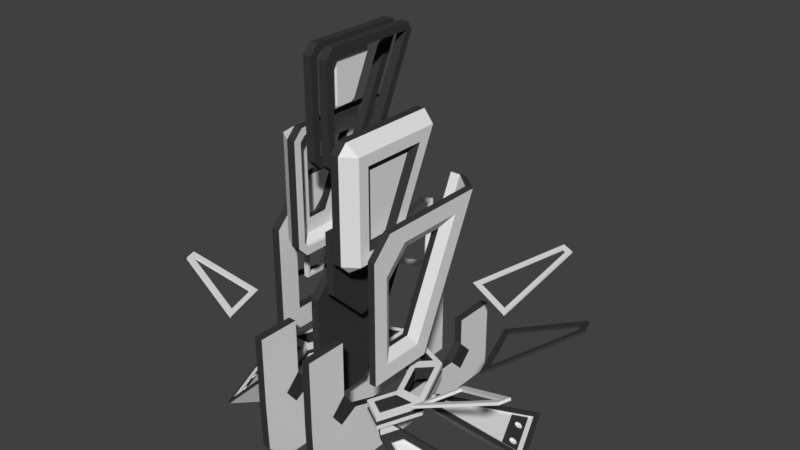 # Source: OwnResp.blend  (saved by Blender 3.2.14; exported with 4.5.12 LTS)
import bpy
from mathutils import Matrix  # noqa: F401  (used for matrix-valued properties, if any)

bpy.ops.wm.read_factory_settings(use_empty=True)
scene = bpy.context.scene
scene.name = 'Scene'

# ---- collections
col_collection_1 = bpy.data.collections.new('Collection 1'); scene.collection.children.link(col_collection_1)

# ---- materials (node trees are filled in below, after node groups)
mat_white = bpy.data.materials.new('White')
mat_white.alpha_threshold = 0.0
mat_white.use_transparent_shadow = False
mat_white.roughness = 0.5
mat_black = bpy.data.materials.new('Black')
mat_black.alpha_threshold = 0.0
mat_black.use_transparent_shadow = False
mat_black.diffuse_color = (0.04231, 0.04231, 0.04231, 1.0)
mat_black.roughness = 0.5

# ---- material node trees

# ---- world
world_world = bpy.data.worlds.new('World'); scene.world = world_world
world_world.color = (0.05088, 0.05088, 0.05088)
world_world.use_sun_shadow = False
world_world.sun_shadow_jitter_overblur = 0.0
world_world.cycles.sampling_method = 'MANUAL'

# ---- meshes
me_circle_014 = bpy.data.meshes.new('Circle.014')
me_circle_014.from_pydata([(-0.7341, -0.2283, 0.5324), (-0.7367, -0.2221, 0.5324), (-0.5179, -0.1562, 0.4261), (-0.4712, -0.269, 0.4261), (-0.7302, -0.2267, 0.5414), (-0.7328, -0.2205, 0.5414), (-0.514, -0.1546, 0.4352), (-0.4673, -0.2673, 0.4352), (-0.7615, -0.209, 0.5408), (-0.7462, -0.246, 0.5408), (-0.4419, -0.293, 0.4178), (-0.5083, -0.1327, 0.4178), (-0.7576, -0.2074, 0.5498), (-0.7423, -0.2443, 0.5498), (-0.4379, -0.2914, 0.4268), (-0.5043, -0.1311, 0.4268), (-0.5083, -0.02062, 0.4252), (-0.7109, 0.185, 0.5333), (-0.7004, 0.2104, 0.5333), (-0.4336, 0.1599, 0.4252), (-0.5049, -0.02206, 0.4345), (-0.7074, 0.1836, 0.5426), (-0.6969, 0.2089, 0.5426), (-0.4301, 0.1584, 0.4345), (-0.5025, -0.05441, 0.4178), (-0.733, 0.1795, 0.5408), (-0.7111, 0.2325, 0.5408), (-0.4075, 0.175, 0.4178), (-0.499, -0.05586, 0.427), (-0.7295, 0.1781, 0.55), (-0.7076, 0.231, 0.55), (-0.404, 0.1735, 0.427), (-0.3408, 0.5554, 0.5334), (-0.3662, 0.5449, 0.5334), (-0.1454, 0.3416, 0.4251), (-0.3262, 0.2667, 0.4251), (-0.3394, 0.552, 0.5427), (-0.3648, 0.5415, 0.5427), (-0.144, 0.3382, 0.4344), (-0.3248, 0.2633, 0.4344), (-0.1129, 0.3352, 0.4178), (-0.3347, 0.5778, 0.5408), (-0.3877, 0.5559, 0.5408), (-0.3423, 0.2402, 0.4178), (-0.1115, 0.3318, 0.427), (-0.3333, 0.5744, 0.55), (-0.3863, 0.5525, 0.55), (-0.3409, 0.2367, 0.427), (0.3408, 0.5554, 0.5334), (0.3662, 0.5449, 0.5334), (0.1454, 0.3416, 0.4251), (0.3262, 0.2667, 0.4251), (0.3394, 0.552, 0.5427), (0.3648, 0.5415, 0.5427), (0.144, 0.3382, 0.4344), (0.3248, 0.2633, 0.4344), (0.1129, 0.3352, 0.4178), (0.3347, 0.5778, 0.5408), (0.3877, 0.5559, 0.5408), (0.3423, 0.2402, 0.4178), (0.1115, 0.3318, 0.427), (0.3333, 0.5744, 0.55), (0.3863, 0.5525, 0.55), (0.3409, 0.2367, 0.427), (0.5083, -0.02062, 0.4252), (0.7109, 0.185, 0.5333), (0.7004, 0.2104, 0.5333), (0.4336, 0.1599, 0.4252), (0.5049, -0.02206, 0.4345), (0.7074, 0.1836, 0.5426), (0.6969, 0.2089, 0.5426), (0.4301, 0.1584, 0.4345), (0.5025, -0.05441, 0.4178), (0.733, 0.1795, 0.5408), (0.7111, 0.2325, 0.5408), (0.4075, 0.175, 0.4178), (0.499, -0.05586, 0.427), (0.7295, 0.1781, 0.55), (0.7076, 0.231, 0.55), (0.404, 0.1735, 0.427), (0.7341, -0.2283, 0.5324), (0.7367, -0.2221, 0.5324), (0.5179, -0.1562, 0.4261), (0.4712, -0.269, 0.4261), (0.7302, -0.2267, 0.5414), (0.7328, -0.2205, 0.5414), (0.514, -0.1546, 0.4352), (0.4673, -0.2673, 0.4352), (0.7615, -0.209, 0.5408), (0.7462, -0.246, 0.5408), (0.4419, -0.293, 0.4178), (0.5083, -0.1327, 0.4178), (0.7576, -0.2074, 0.5498), (0.7423, -0.2443, 0.5498), (0.4379, -0.2914, 0.4268), (0.5043, -0.1311, 0.4268), (0.04992, 0.08063, 1.528), (0.04992, 0.06504, 1.559), (0.04992, -0.05897, 1.156), (0.04992, -0.09787, 1.125), (0.04992, -0.2247, 1.125), (0.04992, -0.2519, 1.16), (0.04992, -0.2247, 1.559), (0.04992, -0.2519, 1.525), (0.04992, 0.05555, 1.526), (0.04992, 0.05292, 1.531), (0.04992, -0.0778, 1.177), (0.04992, -0.1049, 1.156), (0.04992, -0.2151, 1.154), (0.04992, -0.2287, 1.172), (0.04992, -0.2151, 1.53), (0.04992, -0.2287, 1.512), (0.01664, -0.2519, 1.16), (0.01664, 0.06504, 1.559), (0.01664, -0.05897, 1.156), (0.01664, -0.09787, 1.125), (0.01664, -0.2247, 1.125), (0.01664, 0.08063, 1.528), (0.01664, -0.2247, 1.559), (0.01664, -0.2519, 1.525), (0.01664, -0.2287, 1.172), (0.01664, 0.05292, 1.531), (0.01664, -0.0778, 1.177), (0.01664, -0.1049, 1.156), (0.01664, -0.2151, 1.154), (0.01664, 0.05555, 1.526), (0.01664, -0.2151, 1.53), (0.01664, -0.2287, 1.512), (-0.04992, 0.08063, 1.528), (-0.04992, 0.06504, 1.559), (-0.04992, -0.05897, 1.156), (-0.04992, -0.09787, 1.125), (-0.04992, -0.2247, 1.125), (-0.04992, -0.2519, 1.16), (-0.04992, -0.2247, 1.559), (-0.04992, -0.2519, 1.525), (-0.04992, 0.05555, 1.526), (-0.04992, 0.05292, 1.531), (-0.04992, -0.0778, 1.177), (-0.04992, -0.1049, 1.156), (-0.04992, -0.2151, 1.154), (-0.04992, -0.2287, 1.172), (-0.04992, -0.2151, 1.53), (-0.04992, -0.2287, 1.512), (-0.01664, -0.2519, 1.16), (-0.01664, 0.06504, 1.559), (-0.01664, -0.05897, 1.156), (-0.01664, -0.09787, 1.125), (-0.01664, -0.2247, 1.125), (-0.01664, 0.08063, 1.528), (-0.01664, -0.2247, 1.559), (-0.01664, -0.2519, 1.525), (-0.01664, -0.2287, 1.172), (-0.01664, 0.05292, 1.531), (-0.01664, -0.0778, 1.177), (-0.01664, -0.1049, 1.156), (-0.01664, -0.2151, 1.154), (-0.01664, 0.05555, 1.526), (-0.01664, -0.2151, 1.53), (-0.01664, -0.2287, 1.512), (-0.248, -0.1781, 0.4837), (-0.2144, -0.02, 0.3995), (-0.248, -0.06229, 0.4837), (-0.248, 0.09991, 0.9155), (-0.248, -0.2449, 0.3995), (-0.248, -0.02, 0.3995), (-0.2144, -0.2449, 0.3995), (-0.248, 0.2054, 0.9996), (-0.248, -0.1781, 0.7562), (-0.248, -0.05167, 0.9155), (-0.248, -0.1185, 0.9996), (-0.248, -0.2449, 0.8403), (-0.2144, 0.2054, 0.9996), (-0.2144, -0.1781, 0.4837), (-0.2144, -0.06229, 0.4837), (-0.2144, 0.09991, 0.9155), (-0.2144, -0.2449, 0.8403), (-0.2144, -0.1185, 0.9996), (-0.2144, -0.05167, 0.9155), (-0.2144, -0.1781, 0.7562), (-0.08032, 0.09179, 1.23), (-0.08032, 0.07469, 1.264), (-0.08032, -0.06127, 0.8225), (-0.08032, -0.1039, 0.7885), (-0.1139, -0.243, 0.7885), (-0.1139, -0.2728, 0.8261), (-0.1692, -0.1984, 0.8822), (-0.1139, -0.2728, 1.226), (-0.1139, -0.243, 1.264), (-0.1692, -0.1984, 1.17), (-0.1139, -0.1039, 0.7885), (-0.1692, -0.1212, 0.8822), (-0.1139, -0.06127, 0.8225), (-0.1139, 0.07469, 1.264), (-0.1139, 0.09179, 1.23), (-0.1692, -0.01298, 1.17), (-0.08032, -0.243, 0.7885), (-0.08032, -0.2728, 0.8261), (-0.08032, -0.243, 1.264), (-0.08032, -0.2728, 1.226), (-0.08032, 0.0667, 1.228), (-0.08032, 0.06257, 1.236), (-0.08032, -0.08009, 0.8434), (-0.08032, -0.1109, 0.8189), (-0.09806, -0.2344, 0.8162), (-0.09806, -0.2508, 0.8369), (-0.1282, -0.1898, 0.8939), (-0.09806, -0.2508, 1.215), (-0.09806, -0.2344, 1.236), (-0.1285, -0.1898, 1.16), (-0.0982, -0.1099, 0.8173), (-0.1288, -0.1276, 0.895), (-0.0982, -0.0794, 0.8416), (-0.09656, 0.06343, 1.238), (-0.09656, 0.06852, 1.228), (-0.1271, -0.02325, 1.162), (-0.08032, -0.2334, 0.8177), (-0.08032, -0.2496, 0.8382), (-0.08032, -0.2334, 1.235), (-0.08032, -0.2496, 1.214), (-0.1692, -0.243, 0.8261), (-0.1692, -0.09295, 0.8261), (-0.1692, -0.243, 1.226), (-0.1692, 0.05738, 1.226), (-0.1285, -0.2344, 0.8369), (-0.1289, -0.09964, 0.8394), (-0.1285, -0.2344, 1.215), (-0.1268, 0.04868, 1.219), (0.08032, 0.09179, 1.23), (0.08032, 0.07469, 1.264), (0.08032, -0.06127, 0.8225), (0.08032, -0.1039, 0.7885), (0.1139, -0.243, 0.7885), (0.1511, -0.1856, 0.8984), (0.1139, -0.2728, 0.8261), (0.1139, -0.243, 1.264), (0.1139, -0.2728, 1.226), (0.1511, -0.1856, 1.154), (0.1139, -0.1039, 0.7885), (0.1139, -0.06127, 0.8225), (0.1511, -0.1293, 0.8984), (0.1139, 0.07469, 1.264), (0.1511, -0.03331, 1.154), (0.1139, 0.09179, 1.23), (0.08032, -0.243, 0.7885), (0.08032, -0.2728, 0.8261), (0.08032, -0.243, 1.264), (0.08032, -0.2728, 1.226), (0.08032, 0.0667, 1.228), (0.08032, 0.06257, 1.236), (0.08032, -0.08009, 0.8434), (0.08032, -0.1109, 0.8189), (0.09806, -0.2344, 0.8162), (0.1285, -0.2344, 0.8369), (0.09806, -0.2508, 0.8369), (0.09806, -0.2344, 1.236), (0.09806, -0.2508, 1.215), (0.1285, -0.2344, 1.215), (0.0982, -0.1099, 0.8173), (0.0982, -0.0794, 0.8416), (0.1289, -0.09964, 0.8394), (0.09656, 0.06343, 1.238), (0.1268, 0.04868, 1.219), (0.09656, 0.06852, 1.228), (0.08032, -0.2334, 0.8177), (0.08032, -0.2496, 0.8382), (0.08032, -0.2334, 1.235), (0.08032, -0.2496, 1.214), (0.1692, 0.05738, 1.226), (0.1692, -0.09295, 0.8261), (0.1692, -0.243, 0.8261), (0.1692, -0.243, 1.226), (0.1692, 0.002022, 1.182), (0.1692, -0.1151, 0.8702), (0.1692, -0.2079, 0.8702), (0.1692, -0.2079, 1.182), (-0.1295, 0.007427, -0.0133), (-0.1292, 0.007427, 0.1352), (-0.1306, -0.4188, 0.2628), (-0.09626, 0.007427, -0.01313), (-0.09599, 0.007427, 0.1352), (-0.09743, -0.4189, 0.2628), (-0.1295, -0.3484, -0.0133), (-0.1297, -0.4152, 0.06991), (-0.09645, -0.4153, 0.07008), (-0.09626, -0.3485, -0.01313), (-0.1295, 0.2576, -0.0133), (-0.09626, 0.2576, -0.01313), (-0.1306, -0.4188, 0.5421), (-0.09743, -0.4189, 0.5421), (-0.1302, -0.2873, 0.5421), (-0.09698, -0.2873, 0.5421), (-0.1292, 0.396, 0.1352), (-0.1295, 0.396, -0.0133), (-0.09599, 0.396, 0.1352), (-0.09626, 0.396, -0.01313), (-0.1292, 0.2576, 0.3035), (-0.09599, 0.2576, 0.3035), (-0.1292, 0.396, 0.3035), (-0.09599, 0.396, 0.3035), (-0.1292, 0.2112, 0.1352), (-0.1292, 0.2576, 0.1936), (-0.1292, 0.304, 0.1352), (-0.1293, 0.2576, 0.07674), (-0.09599, 0.2576, 0.1936), (-0.09599, 0.2112, 0.1352), (-0.0961, 0.2576, 0.07674), (-0.09599, 0.304, 0.1352), (-0.1302, -0.2873, 0.3241), (-0.13, -0.2413, 0.2428), (-0.13, -0.3004, 0.2037), (-0.1304, -0.336, 0.2628), (-0.09683, -0.2413, 0.2427), (-0.09698, -0.2873, 0.3241), (-0.09715, -0.336, 0.2628), (-0.09683, -0.3004, 0.2037), (-0.1295, -0.1406, -0.0133), (-0.09626, -0.1406, -0.01313), (-0.1297, -0.1406, 0.199), (-0.09649, -0.1406, 0.199), (-0.09626, 0.1203, -0.01313), (-0.1295, 0.1203, -0.0133), (-0.1292, 0.1203, 0.1352), (-0.09599, 0.1203, 0.1352), (0.0967, 0.007427, -0.0133), (0.09696, 0.007427, 0.1352), (0.09553, -0.4188, 0.2628), (0.1299, 0.007427, -0.01313), (0.1302, 0.007427, 0.1352), (0.1287, -0.4189, 0.2628), (0.0967, -0.3484, -0.0133), (0.0965, -0.4152, 0.06991), (0.1297, -0.4153, 0.07008), (0.1299, -0.3485, -0.01313), (0.0967, 0.2576, -0.0133), (0.1299, 0.2576, -0.01313), (0.09553, -0.4188, 0.5421), (0.1287, -0.4189, 0.5421), (0.09597, -0.2873, 0.5421), (0.1292, -0.2873, 0.5421), (0.09696, 0.396, 0.1352), (0.0967, 0.396, -0.0133), (0.1302, 0.396, 0.1352), (0.1299, 0.396, -0.01313), (0.09696, 0.2576, 0.3035), (0.1302, 0.2576, 0.3035), (0.09696, 0.396, 0.3035), (0.1302, 0.396, 0.3035), (0.09696, 0.2112, 0.1352), (0.09696, 0.2576, 0.1936), (0.09696, 0.304, 0.1352), (0.09686, 0.2576, 0.07674), (0.1302, 0.2576, 0.1936), (0.1302, 0.2112, 0.1352), (0.1301, 0.2576, 0.07674), (0.1302, 0.304, 0.1352), (0.09597, -0.2873, 0.3241), (0.09612, -0.2413, 0.2428), (0.09612, -0.3004, 0.2037), (0.0958, -0.336, 0.2628), (0.1293, -0.2413, 0.2427), (0.1292, -0.2873, 0.3241), (0.129, -0.336, 0.2628), (0.1293, -0.3004, 0.2037), (0.0967, -0.1406, -0.0133), (0.1299, -0.1406, -0.01313), (0.09646, -0.1406, 0.199), (0.1297, -0.1406, 0.199), (0.1299, 0.1203, -0.01313), (0.0967, 0.1203, -0.0133), (0.09696, 0.1203, 0.1352), (0.1302, 0.1203, 0.1352), (0.09711, 0.2395, 0.9443), (0.09711, 0.0208, 0.3622), (0.1982, -0.1568, 0.4707), (0.1451, 0.0208, 0.3622), (0.1982, -0.0764, 0.4707), (0.1982, 0.06075, 0.8358), (0.1451, 0.2395, 0.9443), (0.224, 0.1903, 0.9392), (0.224, -0.02447, 0.3673), (0.224, -0.2388, 0.3673), (0.224, 0.1112, 0.8761), (0.224, -0.05617, 0.4304), (0.224, -0.1887, 0.4304), (0.09711, 0.2189, 0.9566), (0.09711, 0.0002503, 0.3744), (0.171, -0.1617, 0.4645), (0.1362, 0.001279, 0.3738), (0.1711, -0.07246, 0.4628), (0.1706, 0.06576, 0.8398), (0.1376, 0.2196, 0.9562), (0.2007, 0.1784, 0.9463), (0.1975, -0.0322, 0.3719), (0.1954, -0.2388, 0.3673), (0.1955, 0.1124, 0.877), (0.1958, -0.05423, 0.4266), (0.1956, -0.1905, 0.4283), (0.224, -0.2388, 0.858), (0.1954, -0.2388, 0.858), (0.1962, -0.1744, 0.9403), (0.1982, -0.1568, 0.7399), (0.1982, -0.08068, 0.8358), (0.224, -0.1887, 0.7802), (0.224, -0.1126, 0.8761), (0.224, -0.1744, 0.9391), (0.1708, -0.08559, 0.8413), (0.171, -0.1617, 0.7461), (0.1955, -0.1904, 0.8782), (0.02336, -0.1152, 1.456), (0.02336, -0.1157, 1.457), (0.02336, -0.1392, 1.393), (0.02336, -0.144, 1.389), (0.02336, -0.1638, 1.389), (0.02336, -0.1663, 1.392), (0.02336, -0.1638, 1.456), (0.02336, -0.1663, 1.453), (0.02336, -0.1468, 1.423), (-0.02336, -0.1615, 1.452), (-0.02336, -0.1636, 1.396), (-0.02336, -0.1615, 1.394), (-0.02336, -0.1444, 1.394), (-0.02336, -0.1402, 1.397), (-0.02336, -0.12, 1.452), (-0.02336, -0.1196, 1.451), (-0.02336, -0.1636, 1.449), (-0.02336, -0.1468, 1.423), (-0.01223, -0.06455, 1.508), (-0.02336, -0.07286, 1.499), (0.02336, -0.07286, 1.499), (0.01223, -0.06455, 1.508), (0.01223, -0.06578, 1.51), (0.02336, -0.07397, 1.502), (-0.02336, -0.07397, 1.502), (-0.01223, -0.06578, 1.51), (0.01223, -0.1269, 1.345), (0.02336, -0.1289, 1.353), (-0.02336, -0.1289, 1.353), (-0.01223, -0.1269, 1.345), (-0.02336, -0.1403, 1.344), (-0.01223, -0.1396, 1.335), (0.01223, -0.1396, 1.335), (0.02336, -0.1403, 1.344), (-0.01223, -0.1912, 1.334), (-0.02336, -0.1867, 1.343), (0.02336, -0.1867, 1.343), (0.01223, -0.1912, 1.334), (0.02336, -0.1924, 1.35), (0.01223, -0.1976, 1.342), (-0.01223, -0.1976, 1.342), (-0.02336, -0.1924, 1.35), (0.02336, -0.1867, 1.501), (0.01223, -0.1912, 1.51), (-0.01223, -0.1912, 1.51), (-0.02336, -0.1867, 1.501), (-0.02336, -0.1924, 1.494), (-0.01223, -0.1976, 1.502), (0.01223, -0.1976, 1.502), (0.02336, -0.1924, 1.494), (0.178, -0.2352, 0.238), (0.2238, -0.1474, 0.238), (0.1583, -0.02178, 0.238), (0.2424, 0.04503, 0.238), (0.3428, -0.1474, 0.238), (0.2727, -0.2819, 0.238), (0.2727, -0.2819, 0.2896), (0.178, -0.2352, 0.2896), (0.2238, -0.1474, 0.2896), (0.3428, -0.1474, 0.2896), (0.2424, 0.04503, 0.2896), (0.1583, -0.02178, 0.2896), (0.2056, 0.0392, 0.238), (0.1534, -0.002225, 0.238), (0.02089, 0.04133, 0.238), (0.02089, 0.09992, 0.238), (0.2628, -0.2575, 0.238), (0.2041, -0.2285, 0.238), (0.2378, -0.164, 0.238), (0.3116, -0.164, 0.238), (0.3116, -0.1308, 0.2896), (0.2351, 0.01576, 0.2896), (0.1829, -0.02567, 0.2896), (0.2378, -0.1308, 0.2896), (0.3116, -0.1308, 0.238), (0.2378, -0.1308, 0.238), (0.1829, -0.02567, 0.238), (0.2351, 0.01576, 0.238), (0.2628, -0.2575, 0.2896), (0.3116, -0.164, 0.2896), (0.2378, -0.164, 0.2896), (0.2041, -0.2285, 0.2896), (0.2056, 0.0392, 0.2896), (0.02089, 0.09992, 0.2896), (0.02089, 0.04133, 0.2896), (0.1534, -0.002225, 0.2896), (0.362, -0.07996, 0.007874), (0.3763, -0.07044, 0.006137), (0.3765, -0.07269, -1.192e-07), (0.3216, -0.1575, 0.007874), (0.331, -0.1599, -1.192e-07), (0.3242, -0.1684, 0.006806), (0.2839, -0.2783, 0.2051), (0.3192, -0.2518, 0.181), (0.281, -0.2719, 0.2119), (0.3189, -0.2058, 0.2058), (0.31, -0.2164, 0.2119), (0.3332, -0.2251, 0.181), (0.5498, -0.1204, 0.02657), (0.6073, -0.07269, -1.192e-07), (0.599, -0.07044, 0.006137), (0.4745, -0.2647, 0.02657), (0.4834, -0.2948, 0.006806), (0.4942, -0.2895, -1.192e-07), (0.2377, -0.2417, 0.2051), (0.2385, -0.2381, 0.2119), (0.236, -0.2299, 0.204), (0.2571, -0.2058, 0.2058), (0.2449, -0.2129, 0.204), (0.2499, -0.2164, 0.2119), (0.2355, -0.05557, 0.2059), (0.2385, -0.05576, 0.2119), (0.2403, -0.04067, 0.205), (0.3146, -0.01515, 0.1883), (0.2794, -0.009615, 0.205), (0.281, -0.02204, 0.2119), (0.3282, -0.04112, 0.1883), (0.31, -0.07756, 0.2119), (0.3189, -0.0797, 0.2059), (0.2447, -0.07322, 0.2059), (0.257, -0.0797, 0.2059), (0.2499, -0.07756, 0.2119), (0.3763, 0.06201, 0.006019), (0.3641, 0.06849, 0.006018), (0.3765, 0.07269, -1.192e-07), (0.5993, 0.06201, 0.006019), (0.6073, 0.07269, -1.192e-07), (0.5653, 0.07869, 0.01928), (0.4787, 0.2815, 0.006926), (0.4846, 0.2333, 0.01928), (0.4942, 0.2895, -1.192e-07), (0.3267, 0.1609, 0.006926), (0.331, 0.1599, -1.192e-07), (0.3227, 0.1478, 0.006018), (0.2674, -0.2706, 0.2691), (0.2674, -0.2706, 0.2585), (0.3337, -0.1436, 0.2585), (0.3337, -0.1436, 0.2691), (0.2212, -0.1436, 0.2691), (0.2212, -0.1436, 0.2585), (0.178, -0.2265, 0.2585), (0.178, -0.2265, 0.2691), (0.009835, 0.02418, 0.2585), (0.009835, 0.02418, 0.2691), (0.1593, -0.02497, 0.2691), (0.1593, -0.02497, 0.2585), (0.2388, 0.03813, 0.2691), (0.2388, 0.03813, 0.2585), (0.009835, 0.1134, 0.2585), (0.009835, 0.1134, 0.2691), (0.178, -0.2352, 0.2552), (0.2238, -0.1474, 0.2552), (0.178, -0.2352, 0.2724), (0.2238, -0.1474, 0.2724), (0.3428, -0.1474, 0.2552), (0.2727, -0.2819, 0.2552), (0.3428, -0.1474, 0.2724), (0.2727, -0.2819, 0.2724), (0.2424, 0.04503, 0.2552), (0.2424, 0.04503, 0.2724), (0.1583, -0.02178, 0.2552), (0.1583, -0.02178, 0.2724), (0.2929, -0.2776, 0.2061), (0.326, -0.2142, 0.2061), (0.3249, -0.075, 0.2077), (0.2919, -0.01174, 0.2077), (0.4966, 0.2874, 0.004205), (0.6104, 0.06928, 0.004205), (0.607, -0.07838, 0.005795), (0.4944, -0.2943, 0.005795), (0.3185, -0.2617, 0.1896), (0.337, -0.2263, 0.1896), (0.3328, -0.04938, 0.1957), (0.3147, -0.01463, 0.1957), (0.4952, 0.2492, 0.01622), (0.5846, 0.07787, 0.01622), (0.5716, -0.113, 0.02236), (0.4867, -0.2756, 0.02236), (0.4626, 0.2581, 0.02289), (0.4801, 0.2633, 0.02061), (0.3197, 0.1446, 0.02289), (0.3157, 0.1314, 0.02213), (0.3545, 0.05707, 0.02213), (0.3667, 0.05059, 0.02213), (0.5874, 0.05765, 0.02061), (0.5767, 0.05059, 0.02213), (0.4807, 0.2279, 0.03069), (0.5643, 0.06761, 0.03069), (0.4709, 0.2132, 0.03291), (0.5462, 0.06903, 0.03291), (0.4379, 0.222, 0.0474), (0.3049, 0.1063, 0.04687), (0.3519, 0.03305, 0.04687), (0.552, 0.0398, 0.0458), (0.5331, 0.05186, 0.0529), (0.5168, 0.0542, 0.05382), (0.4547, 0.2263, 0.0458), (0.309, 0.1197, 0.0474), (0.3397, 0.03953, 0.04687), (0.542, 0.03305, 0.04687), (0.4583, 0.1953, 0.0529), (0.4499, 0.1825, 0.05382), (0.3679, 0.08919, -1.192e-07), (0.3563, 0.08351, 0.006018), (0.3045, -0.06705, 0.2119), (0.3186, -0.06303, 0.2077), (0.5889, 0.1106, 0.004205), (0.5859, 0.1137, -1.192e-07), (0.243, -0.06988, 0.2059), (0.2478, -0.07344, 0.2119), (0.3294, -0.0428, 0.1957), (0.5677, 0.1103, 0.01622), (0.3256, -0.03621, 0.1883), (0.55, 0.1079, 0.01928), (0.2943, -0.2465, 0.2119), (0.3471, 0.07114, 0.02213), (0.5042, 0.07848, 0.05382), (0.3331, 0.05216, 0.04687), (0.3351, 0.124, 0.006018), (0.3018, -0.03073, 0.2077), (0.5282, 0.2244, -1.192e-07), (0.242, -0.06231, 0.2119), (0.3201, -0.02506, 0.1957), (0.3187, -0.02295, 0.1883), (0.3273, 0.1091, 0.02213), (0.3153, 0.08623, 0.04687), (0.3446, 0.1337, -1.192e-07), (0.2897, -0.03871, 0.2119), (0.5307, 0.2219, 0.004205), (0.2383, -0.06087, 0.2059), (0.5221, 0.1977, 0.01622), (0.5088, 0.1868, 0.01928), (0.3517, -0.1201, -1.192e-07), (0.47, 0.144, 0.05382), (0.3509, -0.09262, 0.02655), (0.3649, -0.08333, 0.02515), (0.3134, -0.1643, 0.02655), (0.3159, -0.1754, 0.02569), (0.4752, -0.2927, 0.02487), (0.4644, -0.2932, 0.02569), (0.5803, -0.09131, 0.02487), (0.5723, -0.08333, 0.02515), (0.4707, -0.2743, 0.03828), (0.5493, -0.1238, 0.03828), (0.4598, -0.2634, 0.04127), (0.5292, -0.1304, 0.04127), (0.3346, -0.111, 0.0537), (0.304, -0.1855, 0.05314), (0.4473, -0.2904, 0.0526), (0.5336, -0.1021, 0.05278), (0.4474, -0.2724, 0.06142), (0.4383, -0.2617, 0.06265), (0.3484, -0.1021, 0.05278), (0.3016, -0.1744, 0.0537), (0.4367, -0.2909, 0.05314), (0.5414, -0.1101, 0.0526), (0.5168, -0.1394, 0.06142), (0.4992, -0.1449, 0.06265), (0.3404, -0.1418, -1.192e-07), (0.33, -0.1414, 0.007874), (0.287, -0.2604, 0.2119), (0.2997, -0.2645, 0.2061), (0.5177, -0.2495, 0.005795), (0.5176, -0.2446, -1.192e-07), (0.2379, -0.2264, 0.204), (0.2409, -0.2336, 0.2119), (0.3224, -0.2544, 0.1896), (0.5043, -0.2419, 0.02236), (0.3221, -0.2463, 0.181), (0.4901, -0.2348, 0.02657), (0.3212, -0.1495, 0.02655), (0.4509, -0.2375, 0.06265), (0.3084, -0.1613, 0.0537), (0.3501, -0.1027, 0.007874), (0.3162, -0.2328, 0.2061), (0.5741, -0.1364, -1.192e-07), (0.2466, -0.2228, 0.2119), (0.3316, -0.2367, 0.1896), (0.3291, -0.2329, 0.181), (0.3399, -0.1137, 0.02655), (0.3249, -0.1296, 0.0537), (0.3631, -0.0983, -1.192e-07), (0.3015, -0.2327, 0.2119), (0.5739, -0.1418, 0.005795), (0.2423, -0.2179, 0.204), (0.5467, -0.1607, 0.02236), (0.5277, -0.1628, 0.02657), (0.4813, -0.1792, 0.06265), (0.4847, -0.2372, 0.03055), (0.4784, -0.2242, 0.04305), (0.4635, -0.2343, 0.05218), (0.4699, -0.2473, 0.03967), (0.5034, -0.1805, 0.04097), (0.5187, -0.1721, 0.03051), (0.5143, -0.1582, 0.04168), (0.499, -0.1665, 0.05213), (0.5423, 0.1032, 0.025), (0.5224, 0.1067, 0.03523), (0.5207, 0.08931, 0.04131), (0.5406, 0.08584, 0.03108), (0.5043, 0.1604, 0.02961), (0.502, 0.1783, 0.02568), (0.4819, 0.1782, 0.03703), (0.4843, 0.1603, 0.04096), (0.5458, -0.1957, 0.005795), (0.2401, -0.2222, 0.204), (0.5255, -0.2013, 0.02236), (0.5089, -0.1988, 0.02657), (0.4661, -0.2083, 0.06265), (0.34, -0.1221, 0.007874), (0.308, -0.2487, 0.2061), (0.5459, -0.1905, -1.192e-07), (0.2437, -0.2282, 0.2119), (0.327, -0.2456, 0.1896), (0.3256, -0.2396, 0.181), (0.3305, -0.1316, 0.02655), (0.3167, -0.1454, 0.0537), (0.4915, -0.2027, 0.04127), (0.3562, 0.1114, -1.192e-07), (0.2971, -0.05288, 0.2119), (0.5598, 0.1662, 0.004205), (0.2406, -0.06537, 0.2059), (0.5449, 0.154, 0.01622), (0.5294, 0.1474, 0.01928), (0.4871, 0.1112, 0.05382), (0.3457, 0.1038, 0.006018), (0.3102, -0.04688, 0.2077), (0.5571, 0.169, -1.192e-07), (0.2449, -0.06787, 0.2119), (0.3247, -0.03393, 0.1957), (0.3222, -0.02958, 0.1883), (0.3372, 0.09013, 0.02213), (0.3242, 0.0692, 0.04687), (0.5127, 0.1331, 0.03291), (0.4636, -0.2429, 0.04781), (0.4846, -0.2286, 0.03491), (0.4696, -0.2265, 0.0502), (0.4786, -0.2449, 0.03252), (0.498, -0.1752, 0.04871), (0.5057, -0.1594, 0.04922), (0.512, -0.1792, 0.03343), (0.5197, -0.1634, 0.03393), (0.5303, 0.08396, 0.03745), (0.5327, 0.1086, 0.02886), (0.5174, 0.09873, 0.04038), (0.5456, 0.09382, 0.02593), (0.4948, 0.1566, 0.0361), (0.5073, 0.1694, 0.02529), (0.4914, 0.182, 0.03054), (0.4789, 0.1692, 0.04134), (0.4572, -0.2372, 0.0261), (0.4509, -0.2242, 0.0386), (0.436, -0.2343, 0.04772), (0.4424, -0.2473, 0.03522), (0.4759, -0.1805, 0.03651), (0.4912, -0.1721, 0.02606), (0.4868, -0.1582, 0.03723), (0.4715, -0.1665, 0.04768), (0.5148, 0.1032, 0.02055), (0.4949, 0.1067, 0.03078), (0.4932, 0.08931, 0.03686), (0.5131, 0.08584, 0.02663), (0.4768, 0.1604, 0.02516), (0.4745, 0.1783, 0.02123), (0.4544, 0.1782, 0.03258), (0.4568, 0.1603, 0.03651), (0.4361, -0.2429, 0.04336), (0.4571, -0.2286, 0.03046), (0.4421, -0.2265, 0.04575), (0.4511, -0.2449, 0.02807), (0.4705, -0.1752, 0.04426), (0.4782, -0.1594, 0.04477), (0.4845, -0.1792, 0.02898), (0.4922, -0.1634, 0.02948), (0.5028, 0.08396, 0.033), (0.5052, 0.1086, 0.02441), (0.4899, 0.09873, 0.03593), (0.5181, 0.09382, 0.02148), (0.4673, 0.1566, 0.03165), (0.4798, 0.1694, 0.02084), (0.4639, 0.182, 0.02609), (0.4514, 0.1692, 0.03689), (0.4813, -0.1693, 0.03687), (0.504, 0.09628, 0.02871), (0.4656, 0.1693, 0.02887), (0.4466, -0.2357, 0.03691), (0.0, 0.03025, 0.2896), (-0.178, -0.2352, 0.238), (-0.2238, -0.1474, 0.238), (-0.1583, -0.02178, 0.238), (-0.2424, 0.04503, 0.238), (-0.3428, -0.1474, 0.238), (-0.2727, -0.2819, 0.238), (0.0, 0.1247, 0.2896), (-0.2727, -0.2819, 0.2896), (-0.178, -0.2352, 0.2896), (-0.2238, -0.1474, 0.2896), (0.0, 0.1247, 0.238), (-0.3428, -0.1474, 0.2896), (-0.2424, 0.04503, 0.2896), (-0.1583, -0.02178, 0.2896), (0.0, 0.03025, 0.238), (-0.2056, 0.0392, 0.238), (-0.1534, -0.002225, 0.238), (-0.02089, 0.04133, 0.238), (-0.02089, 0.09992, 0.238), (-0.2628, -0.2575, 0.238), (-0.2041, -0.2285, 0.238), (-0.2378, -0.164, 0.238), (-0.3116, -0.164, 0.238), (-0.3116, -0.1308, 0.2896), (-0.2351, 0.01576, 0.2896), (-0.1829, -0.02567, 0.2896), (-0.2378, -0.1308, 0.2896), (-0.3116, -0.1308, 0.238), (-0.2378, -0.1308, 0.238), (-0.1829, -0.02567, 0.238), (-0.2351, 0.01576, 0.238), (-0.2628, -0.2575, 0.2896), (-0.3116, -0.164, 0.2896), (-0.2378, -0.164, 0.2896), (-0.2041, -0.2285, 0.2896), (-0.2056, 0.0392, 0.2896), (-0.02089, 0.09992, 0.2896), (-0.02089, 0.04133, 0.2896), (-0.1534, -0.002225, 0.2896), (-0.362, -0.07996, 0.007874), (-0.3763, -0.07044, 0.006137), (-0.3765, -0.07269, -1.192e-07), (-0.3216, -0.1575, 0.007874), (-0.331, -0.1599, -1.192e-07), (-0.3242, -0.1684, 0.006806), (-0.2839, -0.2783, 0.2051), (-0.3192, -0.2518, 0.181), (-0.281, -0.2719, 0.2119), (-0.3189, -0.2058, 0.2058), (-0.31, -0.2164, 0.2119), (-0.3332, -0.2251, 0.181), (-0.5498, -0.1204, 0.02657), (-0.6073, -0.07269, -1.192e-07), (-0.599, -0.07044, 0.006137), (-0.4745, -0.2647, 0.02657), (-0.4834, -0.2948, 0.006806), (-0.4942, -0.2895, -1.192e-07), (-0.2377, -0.2417, 0.2051), (-0.2385, -0.2381, 0.2119), (-0.236, -0.2299, 0.204), (-0.2571, -0.2058, 0.2058), (-0.2449, -0.2129, 0.204), (-0.2499, -0.2164, 0.2119), (-0.2355, -0.05557, 0.2059), (-0.2385, -0.05576, 0.2119), (-0.2403, -0.04067, 0.205), (-0.3146, -0.01515, 0.1883), (-0.2794, -0.009615, 0.205), (-0.281, -0.02204, 0.2119), (-0.3282, -0.04112, 0.1883), (-0.31, -0.07756, 0.2119), (-0.3189, -0.0797, 0.2059), (-0.2447, -0.07322, 0.2059), (-0.257, -0.0797, 0.2059), (-0.2499, -0.07756, 0.2119), (-0.3763, 0.06201, 0.006019), (-0.3641, 0.06849, 0.006018), (-0.3765, 0.07269, -1.192e-07), (-0.5993, 0.06201, 0.006019), (-0.6073, 0.07269, -1.192e-07), (-0.5653, 0.07869, 0.01928), (-0.4787, 0.2815, 0.006926), (-0.4846, 0.2333, 0.01928), (-0.4942, 0.2895, -1.192e-07), (-0.3267, 0.1609, 0.006926), (-0.331, 0.1599, -1.192e-07), (-0.3227, 0.1478, 0.006018), (-0.2674, -0.2706, 0.2691), (-0.2674, -0.2706, 0.2585), (-0.3337, -0.1436, 0.2585), (-0.3337, -0.1436, 0.2691), (-0.2212, -0.1436, 0.2691), (-0.2212, -0.1436, 0.2585), (-0.178, -0.2265, 0.2585), (-0.178, -0.2265, 0.2691), (-0.009835, 0.02418, 0.2585), (-0.009835, 0.02418, 0.2691), (-0.1593, -0.02497, 0.2691), (-0.1593, -0.02497, 0.2585), (-0.2388, 0.03813, 0.2691), (-0.2388, 0.03813, 0.2585), (-0.009835, 0.1134, 0.2585), (-0.009835, 0.1134, 0.2691), (-0.178, -0.2352, 0.2552), (-0.2238, -0.1474, 0.2552), (-0.178, -0.2352, 0.2724), (-0.2238, -0.1474, 0.2724), (-0.3428, -0.1474, 0.2552), (-0.2727, -0.2819, 0.2552), (-0.3428, -0.1474, 0.2724), (-0.2727, -0.2819, 0.2724), (0.0, 0.1247, 0.2552), (-0.2424, 0.04503, 0.2552), (0.0, 0.1247, 0.2724), (-0.2424, 0.04503, 0.2724), (-0.1583, -0.02178, 0.2552), (-0.1583, -0.02178, 0.2724), (0.0, 0.03025, 0.2552), (0.0, 0.03025, 0.2724), (-0.2929, -0.2776, 0.2061), (-0.326, -0.2142, 0.2061), (-0.3249, -0.075, 0.2077), (-0.2919, -0.01174, 0.2077), (-0.4966, 0.2874, 0.004205), (-0.6104, 0.06928, 0.004205), (-0.607, -0.07838, 0.005795), (-0.4944, -0.2943, 0.005795), (-0.3185, -0.2617, 0.1896), (-0.337, -0.2263, 0.1896), (-0.3328, -0.04938, 0.1957), (-0.3147, -0.01463, 0.1957), (-0.4952, 0.2492, 0.01622), (-0.5846, 0.07787, 0.01622), (-0.5716, -0.113, 0.02236), (-0.4867, -0.2756, 0.02236), (-0.4626, 0.2581, 0.02289), (-0.4801, 0.2633, 0.02061), (-0.3197, 0.1446, 0.02289), (-0.3157, 0.1314, 0.02213), (-0.3545, 0.05707, 0.02213), (-0.3667, 0.05059, 0.02213), (-0.5874, 0.05765, 0.02061), (-0.5767, 0.05059, 0.02213), (-0.4807, 0.2279, 0.03069), (-0.5643, 0.06761, 0.03069), (-0.4709, 0.2132, 0.03291), (-0.5462, 0.06903, 0.03291), (-0.4379, 0.222, 0.0474), (-0.3049, 0.1063, 0.04687), (-0.3519, 0.03305, 0.04687), (-0.552, 0.0398, 0.0458), (-0.5331, 0.05186, 0.0529), (-0.5168, 0.0542, 0.05382), (-0.4547, 0.2263, 0.0458), (-0.309, 0.1197, 0.0474), (-0.3397, 0.03953, 0.04687), (-0.542, 0.03305, 0.04687), (-0.4583, 0.1953, 0.0529), (-0.4499, 0.1825, 0.05382), (-0.3679, 0.08919, -1.192e-07), (-0.3563, 0.08351, 0.006018), (-0.3045, -0.06705, 0.2119), (-0.3186, -0.06303, 0.2077), (-0.5889, 0.1106, 0.004205), (-0.5859, 0.1137, -1.192e-07), (-0.243, -0.06988, 0.2059), (-0.2478, -0.07344, 0.2119), (-0.3294, -0.0428, 0.1957), (-0.5677, 0.1103, 0.01622), (-0.3256, -0.03621, 0.1883), (-0.55, 0.1079, 0.01928), (-0.2943, -0.2465, 0.2119), (-0.3471, 0.07114, 0.02213), (-0.5042, 0.07848, 0.05382), (-0.3331, 0.05216, 0.04687), (-0.3351, 0.124, 0.006018), (-0.3018, -0.03073, 0.2077), (-0.5282, 0.2244, -1.192e-07), (-0.242, -0.06231, 0.2119), (-0.3201, -0.02506, 0.1957), (-0.3187, -0.02295, 0.1883), (-0.3273, 0.1091, 0.02213), (-0.3153, 0.08623, 0.04687), (-0.3446, 0.1337, -1.192e-07), (-0.2897, -0.03871, 0.2119), (-0.5307, 0.2219, 0.004205), (-0.2383, -0.06087, 0.2059), (-0.5221, 0.1977, 0.01622), (-0.5088, 0.1868, 0.01928), (-0.3517, -0.1201, -1.192e-07), (-0.47, 0.144, 0.05382), (-0.3509, -0.09262, 0.02655), (-0.3649, -0.08333, 0.02515), (-0.3134, -0.1643, 0.02655), (-0.3159, -0.1754, 0.02569), (-0.4752, -0.2927, 0.02487), (-0.4644, -0.2932, 0.02569), (-0.5803, -0.09131, 0.02487), (-0.5723, -0.08333, 0.02515), (-0.4707, -0.2743, 0.03828), (-0.5493, -0.1238, 0.03828), (-0.4598, -0.2634, 0.04127), (-0.5292, -0.1304, 0.04127), (-0.3346, -0.111, 0.0537), (-0.304, -0.1855, 0.05314), (-0.4473, -0.2904, 0.0526), (-0.5336, -0.1021, 0.05278), (-0.4474, -0.2724, 0.06142), (-0.4383, -0.2617, 0.06265), (-0.3484, -0.1021, 0.05278), (-0.3016, -0.1744, 0.0537), (-0.4367, -0.2909, 0.05314), (-0.5414, -0.1101, 0.0526), (-0.5168, -0.1394, 0.06142), (-0.4992, -0.1449, 0.06265), (-0.3404, -0.1418, -1.192e-07), (-0.33, -0.1414, 0.007874), (-0.287, -0.2604, 0.2119), (-0.2997, -0.2645, 0.2061), (-0.5177, -0.2495, 0.005795), (-0.5176, -0.2446, -1.192e-07), (-0.2379, -0.2264, 0.204), (-0.2409, -0.2336, 0.2119), (-0.3224, -0.2544, 0.1896), (-0.5043, -0.2419, 0.02236), (-0.3221, -0.2463, 0.181), (-0.4901, -0.2348, 0.02657), (-0.3212, -0.1495, 0.02655), (-0.4509, -0.2375, 0.06265), (-0.3084, -0.1613, 0.0537), (-0.3501, -0.1027, 0.007874), (-0.3162, -0.2328, 0.2061), (-0.5741, -0.1364, -1.192e-07), (-0.2466, -0.2228, 0.2119), (-0.3316, -0.2367, 0.1896), (-0.3291, -0.2329, 0.181), (-0.3399, -0.1137, 0.02655), (-0.3249, -0.1296, 0.0537), (-0.3631, -0.0983, -1.192e-07), (-0.3015, -0.2327, 0.2119), (-0.5739, -0.1418, 0.005795), (-0.2423, -0.2179, 0.204), (-0.5467, -0.1607, 0.02236), (-0.5277, -0.1628, 0.02657), (-0.4813, -0.1792, 0.06265), (-0.4847, -0.2372, 0.03055), (-0.4784, -0.2242, 0.04305), (-0.4635, -0.2343, 0.05218), (-0.4699, -0.2473, 0.03967), (-0.5034, -0.1805, 0.04097), (-0.5187, -0.1721, 0.03051), (-0.5143, -0.1582, 0.04168), (-0.499, -0.1665, 0.05213), (-0.5423, 0.1032, 0.025), (-0.5224, 0.1067, 0.03523), (-0.5207, 0.08931, 0.04131), (-0.5406, 0.08584, 0.03108), (-0.5043, 0.1604, 0.02961), (-0.502, 0.1783, 0.02568), (-0.4819, 0.1782, 0.03703), (-0.4843, 0.1603, 0.04096), (-0.5458, -0.1957, 0.005795), (-0.2401, -0.2222, 0.204), (-0.5255, -0.2013, 0.02236), (-0.5089, -0.1988, 0.02657), (-0.4661, -0.2083, 0.06265), (-0.34, -0.1221, 0.007874), (-0.308, -0.2487, 0.2061), (-0.5459, -0.1905, -1.192e-07), (-0.2437, -0.2282, 0.2119), (-0.327, -0.2456, 0.1896), (-0.3256, -0.2396, 0.181), (-0.3305, -0.1316, 0.02655), (-0.3167, -0.1454, 0.0537), (-0.4915, -0.2027, 0.04127), (-0.3562, 0.1114, -1.192e-07), (-0.2971, -0.05288, 0.2119), (-0.5598, 0.1662, 0.004205), (-0.2406, -0.06537, 0.2059), (-0.5449, 0.154, 0.01622), (-0.5294, 0.1474, 0.01928), (-0.4871, 0.1112, 0.05382), (-0.3457, 0.1038, 0.006018), (-0.3102, -0.04688, 0.2077), (-0.5571, 0.169, -1.192e-07), (-0.2449, -0.06787, 0.2119), (-0.3247, -0.03393, 0.1957), (-0.3222, -0.02958, 0.1883), (-0.3372, 0.09013, 0.02213), (-0.3242, 0.0692, 0.04687), (-0.5127, 0.1331, 0.03291), (-0.4636, -0.2429, 0.04781), (-0.4846, -0.2286, 0.03491), (-0.4696, -0.2265, 0.0502), (-0.4786, -0.2449, 0.03252), (-0.498, -0.1752, 0.04871), (-0.5057, -0.1594, 0.04922), (-0.512, -0.1792, 0.03343), (-0.5197, -0.1634, 0.03393), (-0.5303, 0.08396, 0.03745), (-0.5327, 0.1086, 0.02886), (-0.5174, 0.09873, 0.04038), (-0.5456, 0.09382, 0.02593), (-0.4948, 0.1566, 0.0361), (-0.5073, 0.1694, 0.02529), (-0.4914, 0.182, 0.03054), (-0.4789, 0.1692, 0.04134), (-0.4572, -0.2372, 0.0261), (-0.4509, -0.2242, 0.0386), (-0.436, -0.2343, 0.04772), (-0.4424, -0.2473, 0.03522), (-0.4759, -0.1805, 0.03651), (-0.4912, -0.1721, 0.02606), (-0.4868, -0.1582, 0.03723), (-0.4715, -0.1665, 0.04768), (-0.5148, 0.1032, 0.02055), (-0.4949, 0.1067, 0.03078), (-0.4932, 0.08931, 0.03686), (-0.5131, 0.08584, 0.02663), (-0.4768, 0.1604, 0.02516), (-0.4745, 0.1783, 0.02123), (-0.4544, 0.1782, 0.03258), (-0.4568, 0.1603, 0.03651), (-0.4361, -0.2429, 0.04336), (-0.4571, -0.2286, 0.03046), (-0.4421, -0.2265, 0.04575), (-0.4511, -0.2449, 0.02807), (-0.4705, -0.1752, 0.04426), (-0.4782, -0.1594, 0.04477), (-0.4845, -0.1792, 0.02898), (-0.4922, -0.1634, 0.02948), (-0.5028, 0.08396, 0.033), (-0.5052, 0.1086, 0.02441), (-0.4899, 0.09873, 0.03593), (-0.5181, 0.09382, 0.02148), (-0.4673, 0.1566, 0.03165), (-0.4798, 0.1694, 0.02084), (-0.4639, 0.182, 0.02609), (-0.4514, 0.1692, 0.03689), (-0.4813, -0.1693, 0.03687), (-0.504, 0.09628, 0.02871), (-0.4656, 0.1693, 0.02887), (-0.4466, -0.2357, 0.03691)], [], [(9, 13, 12, 8), (10, 14, 13, 9), (11, 15, 14, 10), (8, 12, 15, 11), (0, 9, 8, 1), (3, 10, 9, 0), (2, 11, 10, 3), (1, 8, 11, 2), (5, 12, 13, 4), (4, 13, 14, 7), (7, 14, 15, 6), (6, 15, 12, 5), (1, 2, 6, 5), (3, 7, 6, 2), (3, 0, 4, 7), (0, 1, 5, 4), (24, 28, 29, 25), (25, 29, 30, 26), (26, 30, 31, 27), (27, 31, 28, 24), (16, 24, 25, 17), (17, 25, 26, 18), (18, 26, 27, 19), (19, 27, 24, 16), (21, 29, 28, 20), (22, 30, 29, 21), (23, 31, 30, 22), (20, 28, 31, 23), (23, 22, 18, 19), (22, 21, 17, 18), (21, 20, 16, 17), (20, 23, 19, 16), (41, 45, 44, 40), (42, 46, 45, 41), (40, 44, 47, 43), (43, 47, 46, 42), (32, 41, 40, 34), (33, 42, 41, 32), (34, 40, 43, 35), (35, 43, 42, 33), (38, 44, 45, 36), (36, 45, 46, 37), (39, 47, 44, 38), (37, 46, 47, 39), (33, 32, 36, 37), (32, 34, 38, 36), (34, 35, 39, 38), (35, 33, 37, 39), (57, 56, 60, 61), (58, 57, 61, 62), (56, 59, 63, 60), (59, 58, 62, 63), (48, 50, 56, 57), (49, 48, 57, 58), (50, 51, 59, 56), (51, 49, 58, 59), (54, 52, 61, 60), (52, 53, 62, 61), (55, 54, 60, 63), (53, 55, 63, 62), (49, 53, 52, 48), (48, 52, 54, 50), (50, 54, 55, 51), (51, 55, 53, 49), (72, 73, 77, 76), (73, 74, 78, 77), (74, 75, 79, 78), (75, 72, 76, 79), (64, 65, 73, 72), (65, 66, 74, 73), (66, 67, 75, 74), (67, 64, 72, 75), (69, 68, 76, 77), (70, 69, 77, 78), (71, 70, 78, 79), (68, 71, 79, 76), (71, 67, 66, 70), (70, 66, 65, 69), (69, 65, 64, 68), (68, 64, 67, 71), (89, 88, 92, 93), (90, 89, 93, 94), (91, 90, 94, 95), (88, 91, 95, 92), (80, 81, 88, 89), (83, 80, 89, 90), (82, 83, 90, 91), (81, 82, 91, 88), (85, 84, 93, 92), (84, 87, 94, 93), (87, 86, 95, 94), (86, 85, 92, 95), (81, 85, 86, 82), (83, 82, 86, 87), (83, 87, 84, 80), (80, 84, 85, 81), (115, 99, 100, 116), (116, 100, 101, 112), (113, 97, 96, 117), (114, 117, 96, 98), (123, 124, 108, 107), (124, 120, 109, 108), (121, 125, 104, 105), (122, 106, 104, 125), (100, 99, 107, 108), (102, 103, 111, 110), (101, 100, 108, 109), (96, 97, 105, 104), (99, 98, 106, 107), (98, 96, 104, 106), (97, 102, 110, 105), (103, 101, 109, 111), (101, 103, 119, 112), (97, 113, 118, 102), (99, 115, 114, 98), (102, 118, 119, 103), (109, 120, 127, 111), (120, 124, 116, 112), (105, 110, 126, 121), (127, 120, 112, 119), (126, 127, 119, 118), (107, 106, 122, 123), (121, 126, 118, 113), (125, 121, 113, 117), (122, 125, 117, 114), (110, 111, 127, 126), (123, 122, 114, 115), (124, 123, 115, 116), (150, 134, 135, 151), (147, 131, 130, 146), (145, 129, 134, 150), (144, 151, 135, 133), (158, 159, 143, 142), (155, 154, 138, 139), (153, 158, 142, 137), (152, 141, 143, 159), (131, 132, 140, 139), (135, 134, 142, 143), (132, 133, 141, 140), (129, 128, 136, 137), (130, 131, 139, 138), (128, 130, 138, 136), (134, 129, 137, 142), (133, 135, 143, 141), (152, 144, 148, 156), (159, 151, 144, 152), (130, 128, 149, 146), (158, 150, 151, 159), (153, 145, 150, 158), (129, 145, 149, 128), (157, 149, 145, 153), (132, 148, 144, 133), (154, 146, 149, 157), (155, 147, 146, 154), (131, 147, 148, 132), (156, 148, 147, 155), (138, 154, 157, 136), (137, 136, 157, 153), (140, 141, 152, 156), (139, 140, 156, 155), (160, 162, 165, 164), (163, 169, 170, 167), (173, 166, 161, 174), (162, 163, 167, 165), (170, 169, 168, 171), (168, 160, 164, 171), (175, 172, 177, 178), (174, 161, 172, 175), (177, 176, 179, 178), (179, 176, 166, 173), (171, 176, 177, 170), (170, 177, 172, 167), (168, 179, 173, 160), (167, 172, 161, 165), (165, 161, 166, 164), (164, 166, 176, 171), (162, 174, 175, 163), (169, 178, 179, 168), (160, 173, 174, 162), (163, 175, 178, 169), (197, 199, 187, 185), (190, 183, 196, 184), (181, 193, 188, 198), (206, 186, 189, 209), (184, 185, 220), (187, 188, 222), (190, 221, 192), (193, 194, 223), (190, 184, 220, 221), (185, 187, 222, 220), (188, 193, 223, 222), (194, 192, 221, 223), (183, 190, 192, 182), (198, 188, 187, 199), (184, 196, 197, 185), (193, 181, 180, 194), (192, 194, 180, 182), (217, 205, 207, 219), (210, 204, 216, 203), (201, 218, 208, 213), (211, 191, 186, 206), (204, 224, 205), (207, 226, 208), (210, 212, 225), (213, 227, 214), (210, 225, 224, 204), (205, 224, 226, 207), (208, 226, 227, 213), (214, 227, 225, 212), (203, 202, 212, 210), (218, 219, 207, 208), (204, 205, 217, 216), (213, 214, 200, 201), (212, 202, 200, 214), (196, 183, 203, 216), (198, 199, 219, 218), (197, 196, 216, 217), (180, 181, 201, 200), (183, 182, 202, 203), (182, 180, 200, 202), (181, 198, 218, 201), (199, 197, 217, 219), (186, 191, 221, 220), (189, 186, 220, 222), (195, 189, 222, 223), (191, 195, 223, 221), (211, 206, 224, 225), (206, 209, 226, 224), (209, 215, 227, 226), (215, 211, 225, 227), (209, 189, 195, 215), (215, 195, 191, 211), (240, 242, 237, 233), (230, 228, 243, 239), (232, 270, 234), (235, 236, 271), (238, 239, 269), (241, 268, 243), (229, 241, 243, 228), (268, 269, 239, 243), (232, 238, 269, 270), (241, 235, 271, 268), (236, 234, 270, 271), (244, 232, 234, 245), (231, 238, 232, 244), (235, 246, 247, 236), (238, 231, 230, 239), (241, 229, 246, 235), (234, 236, 247, 245), (260, 253, 257, 262), (250, 259, 263, 248), (252, 254, 253), (255, 257, 256), (258, 260, 259), (261, 263, 262), (249, 248, 263, 261), (262, 263, 259, 260), (252, 253, 260, 258), (261, 262, 257, 255), (256, 257, 253, 254), (264, 265, 254, 252), (251, 264, 252, 258), (255, 256, 267, 266), (258, 259, 250, 251), (261, 255, 266, 249), (254, 265, 267, 256), (231, 244, 264, 251), (247, 246, 266, 267), (244, 245, 265, 264), (229, 228, 248, 249), (230, 231, 251, 250), (228, 230, 250, 248), (246, 229, 249, 266), (245, 247, 267, 265), (272, 273, 269, 268), (273, 274, 270, 269), (275, 272, 268, 271), (274, 275, 271, 270), (242, 240, 273, 272), (240, 233, 274, 273), (237, 242, 272, 275), (233, 237, 275, 274), (316, 276, 279, 317), (315, 314, 281, 284, 285), (286, 303, 302, 292, 293), (313, 308, 290, 291), (282, 285, 284, 283), (278, 283, 284, 281), (292, 302, 301, 296, 298), (304, 307, 294, 299, 297), (301, 304, 297, 296), (320, 321, 286, 287), (281, 314, 313, 291, 289), (311, 310, 282, 283, 278), (308, 311, 278, 288, 290), (290, 288, 289, 291), (319, 312, 315, 285, 317), (318, 309, 312, 319), (278, 281, 289, 288), (293, 292, 294, 295), (323, 320, 287, 306, 305), (287, 286, 293, 295), (296, 297, 299, 298), (307, 306, 287, 295, 294), (322, 323, 305, 300), (294, 292, 298, 299), (300, 301, 302, 303), (304, 305, 306, 307), (300, 305, 304, 301), (321, 322, 300, 303, 286), (308, 309, 310, 311), (312, 313, 314, 315), (308, 313, 312, 309), (318, 316, 282, 310, 309), (277, 318, 319, 280), (280, 319, 317, 279), (282, 316, 317, 285), (277, 276, 316, 318), (277, 280, 323, 322), (276, 277, 322, 321), (279, 276, 321, 320), (280, 279, 320, 323), (364, 324, 327, 365), (363, 362, 329, 332, 333), (334, 351, 350, 340, 341), (361, 356, 338, 339), (330, 333, 332, 331), (326, 331, 332, 329), (340, 350, 349, 344, 346), (352, 355, 342, 347, 345), (349, 352, 345, 344), (368, 369, 334, 335), (329, 362, 361, 339, 337), (359, 358, 330, 331, 326), (356, 359, 326, 336, 338), (338, 336, 337, 339), (367, 360, 363, 333, 365), (366, 357, 360, 367), (326, 329, 337, 336), (341, 340, 342, 343), (371, 368, 335, 354, 353), (335, 334, 341, 343), (344, 345, 347, 346), (355, 354, 335, 343, 342), (370, 371, 353, 348), (342, 340, 346, 347), (348, 349, 350, 351), (352, 353, 354, 355), (348, 353, 352, 349), (369, 370, 348, 351, 334), (356, 357, 358, 359), (360, 361, 362, 363), (356, 361, 360, 357), (366, 364, 330, 358, 357), (325, 366, 367, 328), (328, 367, 365, 327), (330, 364, 365, 333), (325, 324, 364, 366), (325, 328, 371, 370), (324, 325, 370, 369), (327, 324, 369, 368), (328, 327, 368, 371), (390, 389, 376, 377), (373, 372, 378, 375), (379, 380, 375, 378), (382, 383, 380, 379), (383, 384, 381, 380), (381, 398, 399, 394), (377, 376, 383, 382), (376, 374, 384, 383), (387, 407, 401, 374), (405, 404, 382, 379), (402, 377, 382, 404), (386, 388, 391, 385), (392, 391, 388, 393), (395, 392, 393, 396), (396, 393, 394, 397), (397, 394, 399, 408), (390, 395, 396, 389), (389, 396, 397, 387), (387, 397, 408, 407), (378, 372, 385, 391), (375, 380, 393, 388), (379, 378, 391, 392), (373, 375, 388, 386), (380, 381, 394, 393), (406, 408, 395, 390), (408, 400, 392, 395), (372, 373, 386, 385), (389, 387, 374, 376), (374, 401, 403, 384), (384, 403, 398, 381), (399, 400, 408), (405, 400, 399, 398), (405, 379, 392, 400), (403, 404, 405, 398), (406, 407, 408), (403, 401, 402, 404), (401, 407, 406, 402), (406, 390, 377, 402), (444, 420, 421, 439), (458, 416, 415, 451), (450, 419, 420, 444), (437, 422, 424, 428), (436, 411, 412, 442), (434, 431, 430, 427), (451, 415, 410, 432), (447, 414, 416, 458), (439, 421, 422, 437), (454, 418, 425, 455), (431, 434, 453, 452), (429, 409, 411, 436), (448, 457, 456, 449), (455, 425, 419, 450), (433, 423, 418, 454), (443, 446, 448, 449), (410, 417, 409), (416, 417, 415), (415, 417, 410), (411, 417, 412), (413, 417, 414), (412, 417, 413), (414, 417, 416), (409, 417, 411), (432, 410, 409, 429), (452, 453, 456, 457), (445, 413, 414, 447), (441, 440, 438, 435), (442, 412, 413, 445), (440, 441, 446, 443), (428, 424, 423, 433), (425, 426, 419), (418, 426, 425), (424, 426, 423), (422, 426, 424), (423, 426, 418), (420, 426, 421), (419, 426, 420), (421, 426, 422), (440, 443, 444, 439), (442, 445, 446, 441), (452, 457, 458, 451), (454, 455, 456, 453), (443, 449, 450, 444), (445, 447, 448, 446), (434, 427, 428, 433), (432, 429, 430, 431), (441, 435, 436, 442), (439, 437, 438, 440), (427, 438, 437, 428), (429, 436, 435, 430), (431, 452, 451, 432), (433, 454, 453, 434), (457, 448, 447, 458), (455, 450, 449, 456), (438, 427, 430, 435), (608, 527, 529, 601), (661, 516, 504, 658), (634, 638, 519, 600), (636, 524, 520, 630), (689, 693, 517, 655), (625, 621, 525, 604), (672, 512, 499, 667), (616, 535, 533, 611), (663, 501, 513, 656), (691, 505, 518, 685), (914, 570, 470, 795), (565, 568, 469, 468), (570, 562, 467, 470), (568, 909, 802, 469), (561, 566, 465, 466), (566, 565, 468, 465), (562, 561, 466, 467), (606, 521, 523, 599), (680, 677, 502, 660), (462, 461, 472, 471), (461, 810, 473, 472), (810, 806, 474, 473), (806, 462, 471, 474), (464, 459, 476, 475), (459, 460, 477, 476), (460, 463, 478, 477), (463, 464, 475, 478), (468, 469, 480, 479), (469, 470, 481, 480), (470, 467, 482, 481), (467, 468, 479, 482), (463, 460, 484, 483), (460, 461, 485, 484), (461, 462, 486, 485), (462, 463, 483, 486), (465, 468, 488, 487), (468, 467, 489, 488), (467, 466, 490, 489), (466, 465, 487, 490), (469, 802, 492, 491), (802, 795, 493, 492), (795, 470, 494, 493), (470, 469, 491, 494), (488, 489, 477, 478), (489, 490, 476, 477), (490, 487, 475, 476), (487, 488, 478, 475), (492, 493, 473, 474), (493, 494, 472, 473), (494, 491, 471, 472), (491, 492, 474, 471), (480, 481, 485, 486), (481, 482, 484, 485), (482, 479, 483, 484), (479, 480, 486, 483), (495, 496, 497), (498, 499, 500), (501, 571, 503), (504, 505, 572), (577, 508, 509), (578, 511, 512), (513, 514, 515), (516, 517, 518), (519, 520, 521), (574, 523, 524), (573, 526, 527), (528, 529, 530), (531, 532, 533), (534, 535, 576), (537, 575, 539), (540, 541, 542), (503, 514, 513, 501), (533, 535, 534, 531), (518, 505, 504, 516), (539, 541, 540, 537), (611, 533, 532, 612), (667, 499, 498, 668), (669, 503, 571, 670), (613, 526, 573, 614), (615, 576, 535, 616), (671, 578, 512, 672), (673, 515, 514, 674), (617, 528, 530, 618), (523, 521, 520, 524), (529, 527, 526, 530), (496, 509, 508, 497), (511, 500, 499, 512), (599, 523, 574, 605), (589, 540, 542, 590), (591, 532, 531, 592), (602, 573, 527, 608), (655, 517, 516, 661), (645, 498, 500, 646), (657, 571, 501, 663), (649, 577, 509, 650), (460, 459, 559, 560), (548, 549, 550, 547), (464, 463, 563, 564), (544, 545, 546, 543), (459, 464, 564, 559), (549, 544, 543, 550), (462, 806, 907, 567), (556, 557, 558, 555), (461, 460, 560, 569), (554, 548, 547, 553), (463, 462, 567, 563), (545, 556, 555, 546), (557, 551, 552, 558), (810, 461, 569, 913), (551, 554, 553, 552), (549, 548, 560, 559), (547, 550, 561, 562), (545, 544, 564, 563), (543, 546, 565, 566), (544, 549, 559, 564), (550, 543, 566, 561), (557, 556, 567, 907), (555, 558, 909, 568), (548, 554, 569, 560), (553, 547, 562, 570), (556, 545, 563, 567), (546, 555, 568, 565), (551, 557, 907, 913), (558, 552, 914, 909), (554, 551, 913, 569), (552, 553, 570, 914), (686, 580, 572, 683), (631, 582, 574, 628), (620, 584, 576, 615), (676, 586, 578, 671), (595, 583, 575, 588), (603, 581, 573, 602), (659, 579, 571, 657), (652, 585, 577, 649), (687, 506, 580, 686), (632, 522, 582, 631), (622, 536, 584, 620), (678, 510, 586, 676), (597, 538, 583, 595), (604, 525, 581, 603), (660, 502, 579, 659), (654, 507, 585, 652), (536, 598, 596, 584), (610, 597, 595, 609), (584, 596, 593, 576), (609, 595, 588, 605), (576, 593, 594, 534), (607, 591, 592, 601), (606, 589, 590, 600), (537, 587, 588, 575), (540, 589, 587, 537), (709, 755, 733, 742), (627, 633, 590, 542), (534, 594, 592, 531), (521, 606, 600, 519), (528, 607, 601, 529), (582, 609, 605, 574), (522, 610, 609, 582), (598, 604, 603, 596), (596, 603, 602, 593), (593, 602, 608, 594), (587, 599, 605, 588), (589, 606, 599, 587), (640, 710, 756, 732), (633, 634, 600, 590), (594, 608, 601, 592), (591, 607, 626, 624), (597, 610, 758, 711), (532, 591, 624, 612), (622, 705, 754, 536), (732, 622, 620, 731), (525, 621, 619, 581), (731, 620, 615, 729), (581, 619, 614, 573), (730, 617, 618, 737), (729, 615, 616, 736), (728, 613, 614, 735), (727, 611, 612, 734), (736, 616, 611, 727), (733, 739, 621, 625), (526, 613, 618, 530), (607, 528, 617, 626), (610, 522, 632, 642), (539, 629, 635, 541), (541, 635, 627, 542), (524, 636, 628, 574), (575, 637, 629, 539), (519, 638, 630, 520), (583, 639, 637, 575), (538, 640, 639, 583), (681, 673, 714, 725), (538, 757, 710, 640), (740, 741, 634, 633), (734, 740, 633, 627), (739, 632, 631, 738), (738, 631, 628, 735), (728, 636, 630, 737), (741, 730, 638, 634), (666, 654, 652, 665), (510, 653, 651, 586), (665, 652, 649, 664), (586, 651, 647, 578), (664, 649, 650, 658), (578, 647, 648, 511), (662, 645, 646, 656), (495, 643, 644, 496), (701, 747, 717, 726), (511, 648, 646, 500), (682, 688, 643, 495), (496, 644, 650, 509), (515, 662, 656, 513), (572, 664, 658, 504), (580, 665, 664, 572), (506, 666, 665, 580), (653, 660, 659, 651), (651, 659, 657, 647), (647, 657, 663, 648), (643, 655, 661, 644), (695, 702, 749, 716), (648, 663, 656, 646), (688, 689, 655, 643), (644, 661, 658, 650), (645, 662, 681, 679), (654, 666, 748, 703), (498, 645, 679, 668), (678, 697, 746, 510), (716, 678, 676, 715), (502, 677, 675, 579), (715, 676, 671, 713), (579, 675, 670, 571), (714, 673, 674, 721), (713, 671, 672, 720), (623, 669, 670, 719), (641, 667, 668, 718), (717, 723, 677, 680), (503, 669, 674, 514), (720, 672, 667, 641), (662, 515, 673, 681), (508, 684, 690, 497), (666, 506, 687, 696), (497, 690, 682, 495), (505, 691, 683, 572), (577, 692, 684, 508), (517, 693, 685, 518), (585, 694, 692, 577), (507, 695, 694, 585), (507, 750, 702, 695), (724, 725, 689, 688), (718, 724, 688, 682), (723, 687, 686, 722), (722, 686, 683, 719), (623, 691, 685, 721), (725, 714, 693, 689), (700, 743, 660, 653), (708, 751, 604, 598), (669, 623, 721, 674), (675, 722, 719, 670), (677, 723, 722, 675), (668, 679, 724, 718), (679, 681, 725, 724), (684, 720, 641, 690), (696, 687, 723, 717), (690, 641, 718, 682), (691, 623, 719, 683), (692, 713, 720, 684), (693, 714, 721, 685), (694, 715, 713, 692), (695, 716, 715, 694), (626, 617, 730, 741), (716, 744, 697, 678), (726, 717, 745, 698), (613, 728, 737, 618), (619, 738, 735, 614), (621, 739, 738, 619), (612, 624, 740, 734), (624, 626, 741, 740), (642, 632, 739, 733), (629, 736, 727, 635), (635, 727, 734, 627), (636, 728, 735, 628), (637, 729, 736, 629), (638, 730, 737, 630), (639, 731, 729, 637), (640, 732, 731, 639), (732, 752, 705, 622), (742, 733, 753, 706), (660, 743, 699, 680), (744, 716, 726, 698), (745, 717, 680, 699), (510, 746, 700, 653), (717, 747, 704, 696), (748, 666, 696, 704), (716, 749, 701, 726), (750, 507, 654, 703), (604, 751, 707, 625), (752, 732, 742, 706), (753, 733, 625, 707), (536, 754, 708, 598), (733, 755, 712, 642), (732, 756, 709, 742), (757, 538, 597, 711), (758, 610, 642, 712), (747, 701, 763, 779), (751, 708, 770, 783), (749, 702, 764, 781), (701, 749, 781, 763), (755, 709, 771, 787), (709, 756, 788, 771), (750, 703, 765, 782), (699, 743, 775, 761), (756, 710, 772, 788), (748, 704, 766, 780), (702, 750, 782, 764), (757, 711, 773, 789), (710, 757, 789, 772), (697, 744, 776, 759), (758, 712, 774, 790), (707, 751, 783, 769), (711, 758, 790, 773), (698, 745, 777, 760), (705, 752, 784, 767), (700, 746, 778, 762), (706, 753, 785, 768), (746, 697, 759, 778), (744, 698, 760, 776), (704, 747, 779, 766), (754, 705, 767, 786), (708, 754, 786, 770), (745, 699, 761, 777), (752, 706, 768, 784), (743, 700, 762, 775), (703, 748, 780, 765), (753, 707, 769, 785), (712, 755, 787, 774), (778, 759, 794), (760, 777, 794), (761, 775, 794), (775, 762, 794), (776, 760, 794), (762, 778, 794), (759, 776, 794), (777, 761, 794), (763, 781, 791), (766, 779, 791), (780, 766, 791), (781, 764, 791), (764, 782, 791), (765, 780, 791), (782, 765, 791), (779, 763, 791), (783, 770, 792), (784, 768, 792), (770, 786, 792), (767, 784, 792), (785, 769, 792), (786, 767, 792), (768, 785, 792), (769, 783, 792), (773, 790, 793), (771, 788, 793), (789, 773, 793), (787, 771, 793), (772, 789, 793), (774, 787, 793), (790, 774, 793), (788, 772, 793), (952, 945, 869, 867), (1005, 1002, 844, 856), (978, 944, 859, 982), (980, 974, 860, 864), (1033, 999, 857, 1037), (969, 948, 865, 965), (1016, 1011, 839, 852), (960, 955, 873, 875), (1007, 1000, 853, 841), (1035, 1029, 858, 845), (914, 795, 809, 912), (909, 802, 795, 914), (905, 807, 808, 910), (912, 809, 805, 902), (910, 808, 802, 909), (901, 804, 803, 906), (906, 803, 807, 905), (902, 805, 804, 901), (950, 943, 863, 861), (1024, 1004, 842, 1021), (799, 811, 812, 798), (798, 812, 813, 810), (810, 813, 814, 806), (806, 814, 811, 799), (801, 815, 816, 796), (796, 816, 817, 797), (797, 817, 818, 800), (800, 818, 815, 801), (807, 819, 820, 808), (808, 820, 821, 809), (809, 821, 822, 805), (805, 822, 819, 807), (800, 823, 824, 797), (797, 824, 825, 798), (798, 825, 826, 799), (799, 826, 823, 800), (803, 827, 828, 807), (807, 828, 829, 805), (805, 829, 830, 804), (804, 830, 827, 803), (808, 831, 832, 802), (802, 832, 833, 795), (795, 833, 834, 809), (809, 834, 831, 808), (828, 818, 817, 829), (829, 817, 816, 830), (830, 816, 815, 827), (827, 815, 818, 828), (832, 814, 813, 833), (833, 813, 812, 834), (834, 812, 811, 831), (831, 811, 814, 832), (820, 826, 825, 821), (821, 825, 824, 822), (822, 824, 823, 819), (819, 823, 826, 820), (835, 837, 836), (838, 840, 839), (841, 843, 915), (844, 916, 845), (921, 849, 848), (922, 852, 851), (853, 855, 854), (856, 858, 857), (859, 861, 860), (918, 864, 863), (917, 867, 866), (868, 870, 869), (871, 873, 872), (874, 920, 875), (877, 879, 919), (880, 882, 881), (843, 841, 853, 854), (873, 871, 874, 875), (858, 856, 844, 845), (879, 877, 880, 881), (955, 956, 872, 873), (1011, 1012, 838, 839), (1013, 1014, 915, 843), (957, 958, 917, 866), (959, 960, 875, 920), (1015, 1016, 852, 922), (1017, 1018, 854, 855), (961, 962, 870, 868), (863, 864, 860, 861), (869, 870, 866, 867), (836, 837, 848, 849), (851, 852, 839, 840), (943, 949, 918, 863), (933, 934, 882, 880), (935, 936, 871, 872), (946, 952, 867, 917), (999, 1005, 856, 857), (989, 990, 840, 838), (1001, 1007, 841, 915), (993, 994, 849, 921), (797, 900, 899, 796), (888, 887, 890, 889), (801, 904, 903, 800), (884, 883, 886, 885), (796, 899, 904, 801), (889, 890, 883, 884), (799, 908, 907, 806), (896, 895, 898, 897), (798, 911, 900, 797), (894, 893, 887, 888), (800, 903, 908, 799), (885, 886, 895, 896), (806, 907, 913, 810), (897, 898, 892, 891), (810, 913, 911, 798), (891, 892, 893, 894), (889, 899, 900, 888), (887, 902, 901, 890), (885, 903, 904, 884), (883, 906, 905, 886), (884, 904, 899, 889), (890, 901, 906, 883), (897, 907, 908, 896), (895, 910, 909, 898), (888, 900, 911, 894), (893, 912, 902, 887), (896, 908, 903, 885), (886, 905, 910, 895), (891, 913, 907, 897), (898, 909, 914, 892), (894, 911, 913, 891), (892, 914, 912, 893), (1030, 1027, 916, 924), (975, 972, 918, 926), (964, 959, 920, 928), (1020, 1015, 922, 930), (939, 932, 919, 927), (947, 946, 917, 925), (1003, 1001, 915, 923), (996, 993, 921, 929), (1031, 1030, 924, 846), (976, 975, 926, 862), (966, 964, 928, 876), (1022, 1020, 930, 850), (941, 939, 927, 878), (948, 947, 925, 865), (1004, 1003, 923, 842), (998, 996, 929, 847), (876, 928, 940, 942), (954, 953, 939, 941), (928, 920, 937, 940), (953, 949, 932, 939), (920, 874, 938, 937), (951, 945, 936, 935), (950, 944, 934, 933), (877, 919, 932, 931), (880, 877, 931, 933), (1053, 1086, 1077, 1099), (971, 882, 934, 977), (874, 871, 936, 938), (861, 859, 944, 950), (868, 869, 945, 951), (926, 918, 949, 953), (862, 926, 953, 954), (942, 940, 947, 948), (940, 937, 946, 947), (937, 938, 952, 946), (931, 932, 949, 943), (933, 931, 943, 950), (984, 1076, 1100, 1054), (977, 934, 944, 978), (938, 936, 945, 952), (935, 968, 970, 951), (941, 1055, 1102, 954), (872, 956, 968, 935), (966, 876, 1098, 1049), (1076, 1075, 964, 966), (865, 925, 963, 965), (1075, 1073, 959, 964), (925, 917, 958, 963), (1074, 1081, 962, 961), (1073, 1080, 960, 959), (1072, 1079, 958, 957), (1071, 1078, 956, 955), (1080, 1071, 955, 960), (1077, 969, 965, 1083), (866, 870, 962, 957), (951, 970, 961, 868), (954, 986, 976, 862), (879, 881, 979, 973), (881, 882, 971, 979), (864, 918, 972, 980), (919, 879, 973, 981), (859, 860, 974, 982), (927, 919, 981, 983), (878, 927, 983, 984), (1025, 1069, 1058, 1017), (878, 984, 1054, 1101), (1084, 977, 978, 1085), (1078, 971, 977, 1084), (1083, 1082, 975, 976), (1082, 1079, 972, 975), (1072, 1081, 974, 980), (1085, 978, 982, 1074), (1010, 1009, 996, 998), (850, 930, 995, 997), (1009, 1008, 993, 996), (930, 922, 991, 995), (1008, 1002, 994, 993), (922, 851, 992, 991), (1006, 1000, 990, 989), (835, 836, 988, 987), (1045, 1070, 1061, 1091), (851, 840, 990, 992), (1026, 835, 987, 1032), (836, 849, 994, 988), (855, 853, 1000, 1006), (916, 844, 1002, 1008), (924, 916, 1008, 1009), (846, 924, 1009, 1010), (997, 995, 1003, 1004), (995, 991, 1001, 1003), (991, 992, 1007, 1001), (987, 988, 1005, 999), (1039, 1060, 1093, 1046), (992, 990, 1000, 1007), (1032, 987, 999, 1033), (988, 994, 1002, 1005), (989, 1023, 1025, 1006), (998, 1047, 1092, 1010), (838, 1012, 1023, 989), (1022, 850, 1090, 1041), (1060, 1059, 1020, 1022), (842, 923, 1019, 1021), (1059, 1057, 1015, 1020), (923, 915, 1014, 1019), (1058, 1065, 1018, 1017), (1057, 1064, 1016, 1015), (967, 1063, 1014, 1013), (985, 1062, 1012, 1011), (1061, 1024, 1021, 1067), (843, 854, 1018, 1013), (1064, 985, 1011, 1016), (1006, 1025, 1017, 855), (848, 837, 1034, 1028), (1010, 1040, 1031, 846), (837, 835, 1026, 1034), (845, 916, 1027, 1035), (921, 848, 1028, 1036), (857, 858, 1029, 1037), (929, 921, 1036, 1038), (847, 929, 1038, 1039), (847, 1039, 1046, 1094), (1068, 1032, 1033, 1069), (1062, 1026, 1032, 1068), (1067, 1066, 1030, 1031), (1066, 1063, 1027, 1030), (967, 1065, 1029, 1035), (1069, 1033, 1037, 1058), (1044, 997, 1004, 1087), (1052, 942, 948, 1095), (1013, 1018, 1065, 967), (1019, 1014, 1063, 1066), (1021, 1019, 1066, 1067), (1012, 1062, 1068, 1023), (1023, 1068, 1069, 1025), (1028, 1034, 985, 1064), (1040, 1061, 1067, 1031), (1034, 1026, 1062, 985), (1035, 1027, 1063, 967), (1036, 1028, 1064, 1057), (1037, 1029, 1065, 1058), (1038, 1036, 1057, 1059), (1039, 1038, 1059, 1060), (970, 1085, 1074, 961), (1060, 1022, 1041, 1088), (1070, 1042, 1089, 1061), (957, 962, 1081, 1072), (963, 958, 1079, 1082), (965, 963, 1082, 1083), (956, 1078, 1084, 968), (968, 1084, 1085, 970), (986, 1077, 1083, 976), (973, 979, 1071, 1080), (979, 971, 1078, 1071), (980, 972, 1079, 1072), (981, 973, 1080, 1073), (982, 974, 1081, 1074), (983, 981, 1073, 1075), (984, 983, 1075, 1076), (1076, 966, 1049, 1096), (1086, 1050, 1097, 1077), (1004, 1024, 1043, 1087), (1088, 1042, 1070, 1060), (1089, 1043, 1024, 1061), (850, 997, 1044, 1090), (1061, 1040, 1048, 1091), (1092, 1048, 1040, 1010), (1060, 1070, 1045, 1093), (1094, 1047, 998, 847), (948, 969, 1051, 1095), (1096, 1050, 1086, 1076), (1097, 1051, 969, 1077), (876, 942, 1052, 1098), (1077, 986, 1056, 1099), (1076, 1086, 1053, 1100), (1101, 1055, 941, 878), (1102, 1056, 986, 954), (1091, 1123, 1107, 1045), (1095, 1127, 1114, 1052), (1093, 1125, 1108, 1046), (1045, 1107, 1125, 1093), (1099, 1131, 1115, 1053), (1053, 1115, 1132, 1100), (1094, 1126, 1109, 1047), (1043, 1105, 1119, 1087), (1100, 1132, 1116, 1054), (1092, 1124, 1110, 1048), (1046, 1108, 1126, 1094), (1101, 1133, 1117, 1055), (1054, 1116, 1133, 1101), (1041, 1103, 1120, 1088), (1102, 1134, 1118, 1056), (1051, 1113, 1127, 1095), (1055, 1117, 1134, 1102), (1042, 1104, 1121, 1089), (1049, 1111, 1128, 1096), (1044, 1106, 1122, 1090), (1050, 1112, 1129, 1097), (1090, 1122, 1103, 1041), (1088, 1120, 1104, 1042), (1048, 1110, 1123, 1091), (1098, 1130, 1111, 1049), (1052, 1114, 1130, 1098), (1089, 1121, 1105, 1043), (1096, 1128, 1112, 1050), (1087, 1119, 1106, 1044), (1047, 1109, 1124, 1092), (1097, 1129, 1113, 1051), (1056, 1118, 1131, 1099), (1122, 1138, 1103), (1104, 1138, 1121), (1105, 1138, 1119), (1119, 1138, 1106), (1120, 1138, 1104), (1106, 1138, 1122), (1103, 1138, 1120), (1121, 1138, 1105), (1107, 1135, 1125), (1110, 1135, 1123), (1124, 1135, 1110), (1125, 1135, 1108), (1108, 1135, 1126), (1109, 1135, 1124), (1126, 1135, 1109), (1123, 1135, 1107), (1127, 1136, 1114), (1128, 1136, 1112), (1114, 1136, 1130), (1111, 1136, 1128), (1129, 1136, 1113), (1130, 1136, 1111), (1112, 1136, 1129), (1113, 1136, 1127), (1117, 1137, 1134), (1115, 1137, 1132), (1133, 1137, 1117), (1131, 1137, 1115), (1116, 1137, 1133), (1118, 1137, 1131), (1134, 1137, 1118), (1132, 1137, 1116)])
me_circle_014.polygons.foreach_set('material_index', [0, 0, 0, 0, 0, 0, 0, 0, 0, 0, 0, 0, 0, 0, 0, 0, 1, 1, 1, 1, 1, 1, 1, 1, 1, 1, 1, 1, 1, 1, 1, 1, 0, 0, 0, 0, 0, 0, 0, 0, 0, 0, 0, 0, 0, 0, 0, 0, 0, 0, 0, 0, 0, 0, 0, 0, 0, 0, 0, 0, 0, 0, 0, 0, 1, 1, 1, 1, 1, 1, 1, 1, 1, 1, 1, 1, 1, 1, 1, 1, 0, 0, 0, 0, 0, 0, 0, 0, 0, 0, 0, 0, 0, 0, 0, 0, 1, 1, 1, 1, 1, 1, 1, 1, 1, 1, 1, 1, 1, 1, 1, 1, 1, 1, 1, 1, 1, 1, 1, 1, 1, 1, 1, 1, 1, 1, 1, 1, 1, 1, 1, 1, 1, 1, 1, 1, 1, 1, 1, 1, 1, 1, 1, 1, 1, 1, 1, 1, 1, 1, 1, 1, 1, 1, 1, 1, 1, 1, 1, 1, 0, 0, 0, 0, 0, 0, 0, 0, 0, 0, 1, 1, 1, 1, 1, 1, 1, 1, 1, 1, 1, 1, 1, 1, 0, 0, 0, 0, 0, 0, 0, 0, 1, 1, 1, 1, 1, 0, 0, 0, 1, 0, 0, 0, 0, 0, 0, 0, 0, 0, 0, 0, 0, 0, 0, 0, 0, 0, 0, 0, 0, 0, 0, 0, 0, 0, 0, 0, 0, 0, 1, 1, 0, 1, 0, 0, 0, 0, 1, 0, 0, 0, 0, 1, 1, 1, 1, 1, 1, 0, 0, 0, 0, 0, 0, 0, 0, 0, 0, 0, 0, 0, 0, 0, 0, 0, 0, 0, 0, 0, 0, 0, 0, 0, 0, 0, 0, 0, 1, 1, 1, 1, 1, 0, 0, 1, 1, 1, 0, 0, 1, 1, 0, 0, 0, 1, 0, 1, 1, 1, 0, 1, 1, 0, 1, 1, 1, 1, 1, 0, 1, 1, 1, 0, 1, 0, 1, 0, 1, 0, 1, 0, 1, 0, 0, 1, 1, 1, 0, 0, 1, 1, 0, 0, 0, 1, 0, 1, 1, 1, 0, 1, 1, 0, 1, 1, 1, 1, 1, 0, 1, 1, 1, 0, 1, 0, 1, 0, 1, 0, 1, 0, 1, 0, 0, 0, 0, 1, 0, 0, 1, 0, 0, 0, 0, 0, 0, 0, 0, 0, 0, 1, 1, 1, 1, 1, 0, 0, 1, 1, 0, 0, 0, 1, 1, 0, 0, 0, 1, 1, 0, 0, 0, 0, 0, 0, 0, 0, 0, 0, 0, 0, 0, 0, 0, 0, 0, 0, 0, 0, 0, 0, 0, 0, 0, 0, 0, 0, 0, 0, 0, 0, 0, 0, 0, 0, 0, 0, 0, 0, 0, 0, 0, 0, 0, 0, 0, 0, 0, 0, 0, 0, 0, 0, 0, 0, 0, 0, 0, 0, 0, 0, 0, 0, 0, 0, 0, 0, 0, 0, 0, 0, 0, 0, 0, 0, 0, 0, 0, 0, 0, 0, 0, 0, 0, 0, 0, 0, 0, 0, 0, 0, 0, 0, 0, 0, 0, 0, 0, 1, 1, 1, 1, 1, 1, 1, 1, 1, 1, 1, 1, 1, 1, 1, 1, 1, 1, 1, 1, 1, 1, 1, 1, 1, 1, 1, 1, 1, 1, 1, 1, 1, 1, 1, 1, 1, 1, 1, 1, 1, 1, 1, 1, 1, 1, 1, 1, 1, 1, 1, 1, 0, 1, 0, 1, 0, 1, 0, 1, 0, 1, 0, 1, 1, 0, 1, 1, 1, 1, 1, 1, 1, 1, 1, 1, 1, 1, 1, 1, 1, 1, 1, 1, 1, 1, 1, 1, 1, 1, 1, 0, 0, 0, 0, 0, 0, 0, 0, 0, 0, 1, 1, 1, 1, 1, 1, 0, 1, 0, 0, 1, 1, 1, 0, 0, 1, 1, 1, 0, 1, 0, 0, 0, 1, 0, 1, 0, 0, 1, 1, 1, 1, 1, 1, 0, 0, 0, 0, 0, 0, 1, 1, 1, 1, 1, 0, 0, 1, 0, 0, 0, 1, 0, 0, 0, 0, 1, 1, 1, 1, 1, 1, 1, 0, 0, 0, 1, 1, 1, 0, 0, 1, 1, 1, 1, 0, 0, 0, 0, 1, 0, 1, 0, 0, 1, 1, 1, 1, 1, 1, 0, 0, 0, 0, 0, 0, 1, 1, 1, 1, 1, 0, 1, 0, 0, 0, 1, 0, 0, 1, 1, 0, 1, 0, 0, 0, 0, 0, 1, 1, 1, 1, 1, 0, 0, 1, 1, 0, 1, 0, 0, 0, 0, 0, 1, 1, 1, 1, 1, 0, 1, 1, 1, 1, 1, 1, 1, 1, 1, 1, 1, 1, 1, 1, 1, 1, 1, 1, 0, 0, 0, 0, 0, 0, 0, 0, 0, 0, 0, 0, 0, 0, 0, 0, 0, 0, 0, 0, 0, 0, 0, 0, 0, 0, 0, 0, 0, 0, 0, 0, 0, 0, 0, 0, 0, 0, 0, 0, 0, 0, 0, 0, 0, 0, 0, 0, 0, 0, 0, 0, 0, 0, 0, 0, 0, 0, 0, 0, 0, 0, 0, 0, 0, 0, 0, 0, 0, 0, 0, 0, 0, 0, 0, 0, 0, 0, 0, 0, 0, 0, 0, 0, 0, 0, 0, 0, 0, 0, 0, 0, 0, 0, 0, 0, 0, 0, 0, 0, 0, 0, 0, 0, 0, 0, 0, 0, 1, 1, 1, 1, 1, 1, 1, 1, 1, 1, 1, 1, 1, 1, 1, 1, 1, 1, 1, 1, 1, 1, 1, 1, 1, 1, 1, 1, 1, 1, 1, 1, 1, 1, 1, 1, 1, 1, 1, 1, 1, 1, 1, 1, 1, 1, 1, 1, 1, 1, 1, 1, 0, 1, 0, 1, 0, 1, 0, 1, 0, 1, 0, 1, 0, 1, 0, 1, 1, 1, 1, 1, 1, 1, 1, 1, 1, 1, 1, 1, 1, 1, 1, 1, 1, 1, 1, 1, 1, 1, 1, 1, 0, 0, 0, 0, 0, 0, 0, 0, 0, 0, 1, 1, 1, 1, 1, 1, 0, 1, 0, 0, 1, 1, 1, 0, 0, 1, 1, 1, 0, 1, 0, 0, 0, 1, 0, 1, 0, 0, 1, 1, 1, 1, 1, 1, 0, 0, 0, 0, 0, 0, 1, 1, 1, 1, 1, 0, 0, 1, 0, 0, 0, 1, 0, 0, 0, 0, 1, 1, 1, 1, 1, 1, 1, 0, 0, 0, 1, 1, 1, 0, 0, 1, 1, 1, 1, 0, 0, 0, 0, 1, 0, 1, 0, 0, 1, 1, 1, 1, 1, 1, 0, 0, 0, 0, 0, 0, 1, 1, 1, 1, 1, 0, 1, 0, 0, 0, 1, 0, 0, 1, 1, 0, 1, 0, 0, 0, 0, 0, 1, 1, 1, 1, 1, 0, 0, 1, 1, 0, 1, 0, 0, 0, 0, 0, 1, 1, 1, 1, 1, 0, 1, 1, 1, 1, 1, 1, 1, 1, 1, 1, 1, 1, 1, 1, 1, 1, 1, 1, 0, 0, 0, 0, 0, 0, 0, 0, 0, 0, 0, 0, 0, 0, 0, 0, 0, 0, 0, 0, 0, 0, 0, 0, 0, 0, 0, 0, 0, 0, 0, 0, 0, 0, 0, 0, 0, 0, 0, 0, 0, 0, 0, 0, 0, 0, 0, 0, 0, 0, 0, 0, 0, 0, 0, 0, 0, 0, 0, 0, 0, 0, 0, 0])
me_circle_014.materials.append(mat_white)
me_circle_014.materials.append(mat_black)
me_circle_014.use_remesh_preserve_volume = False
me_circle_014.use_remesh_preserve_attributes = False
me_circle_014.use_mirror_vertex_groups = False
me_circle_014.update()
me_circle_013 = bpy.data.meshes.new('Circle.013')
me_circle_013.from_pydata([(-0.06663, -0.2046, -0.5556), (-0.06628, 0.1126, -0.5509), (-0.06818, 0.4618, 0.1591), (-0.02257, -0.2044, -0.5554), (-0.02222, 0.1128, -0.5507), (-0.02412, 0.462, 0.1593), (-0.06663, -0.2046, 0.04151), (-0.06689, -0.09423, 0.1531), (-0.02283, -0.09401, 0.1533), (-0.02257, -0.2044, 0.0417)], [], [(6, 0, 3, 9), (1, 2, 5, 4), (0, 1, 4, 3), (1, 0, 6, 7, 2), (4, 5, 8, 9, 3), (6, 9, 8, 7), (2, 7, 8, 5)])
me_circle_013.materials.append(mat_black)
me_circle_013.use_remesh_preserve_volume = False
me_circle_013.use_remesh_preserve_attributes = False
me_circle_013.use_mirror_vertex_groups = False
me_circle_013.update()
me_circle_009 = bpy.data.meshes.new('Circle.009')
me_circle_009.from_pydata([], [], [])
me_circle_009.materials.append(mat_white)
me_circle_009.materials.append(mat_black)
me_circle_009.use_remesh_preserve_volume = False
me_circle_009.use_remesh_preserve_attributes = False
me_circle_009.use_mirror_vertex_groups = False
me_circle_009.update()
me_circle_005 = bpy.data.meshes.new('Circle.005')
me_circle_005.from_pydata([(-0.01228, -0.1134, -0.1432), (-0.01228, -0.0308, -0.1432), (-0.01228, 0.1047, 0.1432), (-0.01228, -0.1134, 0.03524), (-0.01228, -0.005412, 0.1432), (0.01228, -0.1134, -0.1432), (0.01228, -0.0308, -0.1432), (0.01228, 0.1047, 0.1432), (0.01228, -0.005412, 0.1432), (0.01228, -0.1134, 0.03524), (-0.01228, -0.1283, -0.1581), (-0.01228, -0.02137, -0.1581), (0.01228, -0.02137, -0.1581), (0.01228, 0.1283, 0.1581), (-0.01228, 0.1283, 0.1581), (0.01228, -0.1283, -0.1581), (-0.01228, -0.01158, 0.1581), (-0.01228, -0.1283, 0.04141), (0.01228, -0.01158, 0.1581), (0.01228, -0.1283, 0.04141)], [], [(17, 10, 15, 19), (11, 14, 13, 12), (16, 17, 19, 18), (10, 11, 12, 15), (14, 16, 18, 13), (0, 3, 9, 5), (1, 0, 5, 6), (2, 1, 6, 7), (4, 2, 7, 8), (3, 4, 8, 9), (0, 1, 11, 10), (7, 6, 12, 13), (1, 2, 14, 11), (6, 5, 15, 12), (4, 3, 17, 16), (3, 0, 10, 17), (2, 4, 16, 14), (9, 8, 18, 19), (5, 9, 19, 15), (8, 7, 13, 18)])
me_circle_005.materials.append(mat_white)
me_circle_005.use_remesh_preserve_volume = False
me_circle_005.use_remesh_preserve_attributes = False
me_circle_005.use_mirror_vertex_groups = False
me_circle_005.update()
me_circle_003 = bpy.data.meshes.new('Circle.003')
me_circle_003.from_pydata([(0.0248, -0.1911, 0.4124), (0.02512, 0.0341, -0.08647), (0.02337, 0.282, 0.4175), (0.06533, -0.1909, 0.4125), (0.06565, 0.03426, -0.08634), (0.0639, 0.2821, 0.4177), (0.02506, -0.005851, -0.08706), (0.0248, -0.1911, 0.09547), (0.06533, -0.1909, 0.0956), (0.06559, -0.005693, -0.08692)], [], [(0, 7, 8, 3), (1, 2, 5, 4), (1, 6, 7, 0, 2), (2, 0, 3, 5), (4, 5, 3, 8, 9), (6, 9, 8, 7), (6, 1, 4, 9)])
me_circle_003.materials.append(mat_black)
me_circle_003.use_remesh_preserve_volume = False
me_circle_003.use_remesh_preserve_attributes = False
me_circle_003.use_mirror_vertex_groups = False
me_circle_003.update()

# ---- objects
ob_circle_014 = bpy.data.objects.new('Circle.014', me_circle_014)
ob_circle_013 = bpy.data.objects.new('Circle.013', me_circle_013)
ob_circle_009 = bpy.data.objects.new('Circle.009', me_circle_009)
ob_circle_005 = bpy.data.objects.new('Circle.005', me_circle_005)
ob_circle_003 = bpy.data.objects.new('Circle.003', me_circle_003)

# ---- transforms, parenting, visibility, modifiers, constraints
ob_circle_014.location = (0.0, 0.0, 1.192e-07)
ob_circle_014.scale = (1.326, 1.671, 1.326)
ob_circle_014.lineart.crease_threshold = 0.0
ob_circle_013.location = (0.002544, -0.2299, 0.8041)
ob_circle_013.lineart.crease_threshold = 0.0
ob_circle_009.location = (0.0, 0.0, 1.192e-07)
ob_circle_009.scale = (1.326, 1.671, 1.326)
ob_circle_009.lineart.crease_threshold = 0.0
ob_circle_005.location = (-0.3067, -0.09154, 0.9347)
ob_circle_005.lineart.crease_threshold = 0.0
ob_circle_003.location = (0.002544, -0.2299, 0.8041)
ob_circle_003.lineart.crease_threshold = 0.0

# ---- collection membership
col_collection_1.objects.link(ob_circle_014)
col_collection_1.objects.link(ob_circle_013)
col_collection_1.objects.link(ob_circle_009)
col_collection_1.objects.link(ob_circle_005)
col_collection_1.objects.link(ob_circle_003)

# ---- scene / render settings (as saved in the file)
scene.frame_start = 1; scene.frame_end = 250; scene.frame_set(1)
scene.render.engine = 'BLENDER_EEVEE_NEXT'
scene.render.resolution_percentage = 50
scene.render.dither_intensity = 0.0
scene.cycles.use_denoising = False
scene.cycles.samples = 128
scene.cycles.sampling_pattern = 'TABULATED_SOBOL'
scene.cycles.use_adaptive_sampling = False
scene.cycles.use_light_tree = False
scene.cycles.blur_glossy = 0.0
scene.cycles.sample_clamp_indirect = 0.0
scene.view_settings.view_transform = 'Standard'
bpy.context.view_layer.update()

# ---- added for rendering (the .blend has no active camera and no usable light): camera, sun
cam_auto = bpy.data.cameras.new('AutoCamera')
cam_auto.lens = 50.0
cam_auto.sensor_width = 36.0
cam_auto.clip_end = 1000.0
ob_auto_camera = bpy.data.objects.new('AutoCamera', cam_auto)
scene.collection.objects.link(ob_auto_camera)
ob_auto_camera.location = (3.09708, -3.58371, 3.50273)
ob_auto_camera.rotation_euler = (1.09748, -7.21219e-08, 0.694738)
scene.camera = ob_auto_camera
light_auto_sun = bpy.data.lights.new('AutoSun', 'SUN')
light_auto_sun.energy = 3.0
light_auto_sun.angle = 0.0523599
ob_auto_sun = bpy.data.objects.new('AutoSun', light_auto_sun)
scene.collection.objects.link(ob_auto_sun)
ob_auto_sun.rotation_euler = (0.872665, 0.174533, 0.523599)
bpy.context.view_layer.update()
